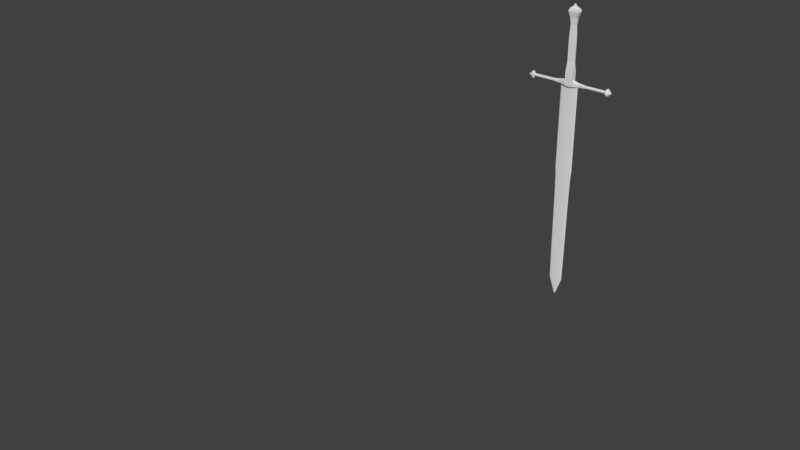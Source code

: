 # Source: FinalForDay3Vid1.blend  (saved by Blender 2.79.0; exported with 4.5.12 LTS)
import bpy
from mathutils import Matrix  # noqa: F401  (used for matrix-valued properties, if any)

bpy.ops.wm.read_factory_settings(use_empty=True)
scene = bpy.context.scene
scene.name = 'Scene'

# ---- collections
col_collection_1 = bpy.data.collections.new('Collection 1'); scene.collection.children.link(col_collection_1)
col_collection_20 = bpy.data.collections.new('Collection 20'); scene.collection.children.link(col_collection_20)
col_collection_20.hide_render = True
col_collection_20.hide_viewport = True

# ---- world
world_world = bpy.data.worlds.new('World'); scene.world = world_world
world_world.color = (0.05088, 0.05088, 0.05088)
world_world.use_sun_shadow = False
world_world.sun_shadow_jitter_overblur = 0.0
world_world.cycles.sampling_method = 'MANUAL'

# ---- meshes
me_cylinder_002 = bpy.data.meshes.new('Cylinder.002')
me_cylinder_002.from_pydata([(0.268, 0.05031, -4.714), (0.0, 0.06099, 8.658), (0.0, 0.06099, -1.0), (0.0, 0.06099, 1.0), (0.309, 0.058, -1.0), (0.309, 0.058, 1.0), (0.5878, 0.04934, -1.0), (0.5878, 0.04934, 1.0), (0.809, 0.03585, -1.0), (0.809, 0.03585, 1.0), (0.9511, 0.01885, -1.0), (0.9511, 0.01885, 1.0), (1.0, 2.752e-07, -1.0), (1.0, 2.752e-07, 1.0), (0.9511, -0.01885, -1.0), (0.9511, -0.01885, 1.0), (0.809, -0.03585, -1.0), (0.809, -0.03585, 1.0), (0.5878, -0.04934, -1.0), (0.5878, -0.04934, 1.0), (0.309, -0.058, -1.0), (0.309, -0.058, 1.0), (-3.258e-07, -0.06099, -1.0), (-3.258e-07, -0.06099, 1.0), (-0.309, -0.058, -1.0), (-0.309, -0.058, 1.0), (-0.5878, -0.04934, -1.0), (-0.5878, -0.04934, 1.0), (-0.809, -0.03585, -1.0), (-0.809, -0.03585, 1.0), (-0.9511, -0.01885, -1.0), (-0.9511, -0.01885, 1.0), (-1.0, 3.367e-07, -1.0), (-1.0, 3.367e-07, 1.0), (-0.9511, 0.01885, -1.0), (-0.9511, 0.01885, 1.0), (-0.809, 0.03585, -1.0), (-0.809, 0.03585, 1.0), (-0.5878, 0.04934, -1.0), (-0.5878, 0.04934, 1.0), (-0.309, 0.058, -1.0), (-0.309, 0.058, 1.0), (0.0, 0.06099, 4.411), (0.2853, 0.05355, -1.836), (0.309, 0.058, 4.411), (0.5878, 0.04934, 4.411), (0.809, 0.03585, 4.411), (0.9511, 0.01885, 4.411), (1.0, 2.752e-07, 4.411), (0.9511, -0.01885, 4.411), (0.809, -0.03585, 4.411), (0.5878, -0.04934, 4.411), (0.309, -0.058, 4.411), (-3.258e-07, -0.06099, 4.411), (-0.309, -0.058, 4.411), (-0.5878, -0.04934, 4.411), (-0.809, -0.03585, 4.411), (-0.9511, -0.01885, 4.411), (-1.0, 3.367e-07, 4.411), (-0.9511, 0.01885, 4.411), (-0.809, 0.03585, 4.411), (-0.5878, 0.04934, 4.411), (-0.309, 0.058, 4.411), (0.0, 2.778e-07, 8.658), (0.309, 0.058, 8.658), (0.5878, 0.04934, 8.658), (0.809, 0.03585, 8.658), (0.9511, 0.01885, 8.658), (1.0, 2.752e-07, 8.658), (0.9511, -0.01885, 8.658), (0.809, -0.03585, 8.658), (0.5878, -0.04934, 8.658), (0.309, -0.058, 8.658), (-3.258e-07, -0.06099, 8.658), (-0.309, -0.058, 8.658), (-0.5878, -0.04934, 8.658), (-0.809, -0.03585, 8.658), (-0.9511, -0.01885, 8.658), (-1.0, 3.367e-07, 8.658), (-0.9511, 0.01885, 8.658), (-0.809, 0.03585, 8.658), (-0.5878, 0.04934, 8.658), (-0.309, 0.058, 8.658), (0.2518, 0.04727, -10.7), (4.253e-09, 0.0563, -1.836), (0.5426, 0.04555, -1.836), (0.7468, 0.03309, -1.836), (0.878, 0.0174, -1.836), (0.9232, 2.767e-07, -1.836), (0.878, -0.0174, -1.836), (0.7468, -0.03309, -1.836), (0.5426, -0.04555, -1.836), (0.2853, -0.05355, -1.836), (-2.965e-07, -0.0563, -1.836), (-0.2853, -0.05355, -1.836), (-0.5426, -0.04555, -1.836), (-0.7468, -0.03309, -1.836), (-0.878, -0.0174, -1.836), (-0.9232, 3.335e-07, -1.836), (-0.878, 0.0174, -1.836), (-0.7468, 0.03309, -1.836), (-0.5426, 0.04555, -1.836), (-0.2853, 0.05355, -1.836), (0.2337, 0.04387, -14.37), (1.069e-08, 0.0529, -4.714), (0.5098, 0.04279, -4.714), (0.7017, 0.03109, -4.714), (0.8249, 0.01635, -4.714), (0.8673, 2.777e-07, -4.714), (0.8249, -0.01635, -4.714), (0.7017, -0.03109, -4.714), (0.5098, -0.04279, -4.714), (0.268, -0.05031, -4.714), (-2.719e-07, -0.0529, -4.714), (-0.268, -0.05031, -4.714), (-0.5098, -0.04279, -4.714), (-0.7017, -0.03109, -4.714), (-0.8249, -0.01635, -4.714), (-0.8673, 3.311e-07, -4.714), (-0.8249, 0.01635, -4.714), (-0.7017, 0.03109, -4.714), (-0.5098, 0.04279, -4.714), (-0.268, 0.05031, -4.714), (1.451e-08, 0.0497, -10.7), (0.479, 0.04021, -10.7), (0.6593, 0.02921, -10.7), (0.775, 0.01536, -10.7), (0.8149, 2.788e-07, -10.7), (0.775, -0.01536, -10.7), (0.6593, -0.02921, -10.7), (0.479, -0.04021, -10.7), (0.2518, -0.04727, -10.7), (-2.51e-07, -0.0497, -10.7), (-0.2518, -0.04727, -10.7), (-0.479, -0.04021, -10.7), (-0.6593, -0.02921, -10.7), (-0.775, -0.01536, -10.7), (-0.8149, 3.29e-07, -10.7), (-0.775, 0.01536, -10.7), (-0.6593, 0.02921, -10.7), (-0.479, 0.04021, -10.7), (-0.2518, 0.04727, -10.7), (1.928e-08, 2.82e-07, -16.31), (1.928e-08, 0.04612, -14.37), (0.4445, 0.03732, -14.37), (0.6118, 0.02711, -14.37), (0.7192, 0.01425, -14.37), (0.7563, 2.8e-07, -14.37), (0.7192, -0.01425, -14.37), (0.6118, -0.02711, -14.37), (0.4445, -0.03731, -14.37), (0.2337, -0.04387, -14.37), (-2.271e-07, -0.04612, -14.37), (-0.2337, -0.04387, -14.37), (-0.4445, -0.03731, -14.37), (-0.6118, -0.02711, -14.37), (-0.7193, -0.01425, -14.37), (-0.7563, 3.266e-07, -14.37), (-0.7192, 0.01425, -14.37), (-0.6118, 0.02711, -14.37), (-0.4445, 0.03732, -14.37), (-0.2337, 0.04387, -14.37), (1.928e-08, 0.006516, -16.18), (0.1023, 0.002028, -16.17), (0.03309, 0.006212, -16.18), (-0.1008, 0.001998, -16.18), (-0.03293, 0.006182, -16.18), (0.06307, 0.005295, -16.17), (-0.08588, 0.003806, -16.18), (0.08696, 0.003853, -16.17), (-0.06251, 0.005247, -16.18), (-0.1036, 0.000914, -16.18), (-0.03271, -0.006139, -16.18), (0.03293, -0.00618, -16.18), (-0.09994, -0.00198, -16.18), (0.08667, -0.00384, -16.18), (-0.06202, -0.005206, -16.18), (0.1073, 2.818e-07, -16.17), (-1.532e-08, -0.006477, -16.18), (-0.105, 2.882e-07, -16.18), (-0.105, 2.882e-07, -16.18), (0.06282, -0.005273, -16.18), (-0.08516, -0.003773, -16.18), (0.102, -0.002022, -16.18), (2.78, 0.1112, 8.845), (3.112, 0.1112, 8.845), (2.78, 0.1058, 8.794), (3.112, 0.1058, 8.794), (2.78, 0.08997, 8.748), (3.112, 0.08997, 8.748), (2.78, 0.06537, 8.711), (3.112, 0.06537, 8.711), (2.78, 0.03436, 8.687), (3.112, 0.03436, 8.687), (2.78, -1.244e-06, 8.679), (3.112, -1.244e-06, 8.679), (2.78, -0.03437, 8.687), (3.112, -0.03437, 8.687), (2.78, -0.06537, 8.711), (3.112, -0.06537, 8.711), (2.78, -0.08997, 8.748), (3.112, -0.08997, 8.748), (2.78, -0.1058, 8.794), (3.112, -0.1058, 8.794), (2.78, -0.1112, 8.845), (3.112, -0.1112, 8.845), (2.78, -0.1058, 8.896), (3.112, -0.1058, 8.896), (2.78, -0.08997, 8.942), (3.112, -0.08997, 8.942), (2.78, -0.06537, 8.979), (3.112, -0.06537, 8.979), (2.78, -0.03437, 9.003), (3.112, -0.03437, 9.003), (2.78, -1.077e-06, 9.011), (3.112, -1.077e-06, 9.011), (2.78, 0.03436, 9.003), (3.112, 0.03436, 9.003), (2.78, 0.06537, 8.979), (3.112, 0.06537, 8.979), (2.78, 0.08997, 8.942), (3.112, 0.08997, 8.942), (2.78, 0.1058, 8.896), (3.112, 0.1058, 8.896), (4.357, 0.1058, 8.794), (4.357, 0.1112, 8.845), (4.357, 0.08997, 8.748), (4.357, 0.06537, 8.711), (4.357, 0.03436, 8.687), (4.357, -1.244e-06, 8.679), (4.357, -0.03437, 8.687), (4.357, -0.06537, 8.711), (4.357, -0.08997, 8.748), (4.357, -0.1058, 8.794), (4.357, -0.1112, 8.845), (4.357, -0.1058, 8.896), (4.357, -0.08997, 8.942), (4.357, -0.06537, 8.979), (4.357, -0.03437, 9.003), (4.357, -1.077e-06, 9.011), (4.357, 0.03436, 9.003), (4.357, 0.06537, 8.979), (4.357, 0.08997, 8.942), (4.357, 0.1058, 8.896), (4.357, 0.3535, 8.73), (4.357, 0.3717, 8.845), (4.357, 0.3007, 8.626), (4.357, 0.2185, 8.544), (4.357, 0.1149, 8.491), (4.357, -1.313e-06, 8.473), (4.357, -0.1149, 8.491), (4.357, -0.2185, 8.544), (4.357, -0.3007, 8.626), (4.357, -0.3535, 8.73), (4.357, -0.3717, 8.845), (4.357, -0.3535, 8.96), (4.357, -0.3007, 9.063), (4.357, -0.2185, 9.146), (4.357, -0.1149, 9.198), (4.357, -9.38e-07, 9.217), (4.357, 0.1149, 9.198), (4.357, 0.2185, 9.146), (4.357, 0.3007, 9.063), (4.357, 0.3535, 8.96), (4.497, 0.4027, 8.714), (4.497, 0.4234, 8.845), (4.497, 0.3425, 8.596), (4.497, 0.2489, 8.502), (4.497, 0.1308, 8.442), (4.497, -1.331e-06, 8.422), (4.497, -0.1308, 8.442), (4.497, -0.2489, 8.502), (4.497, -0.3425, 8.596), (4.497, -0.4027, 8.714), (4.497, -0.4234, 8.845), (4.497, -0.4027, 8.976), (4.497, -0.3425, 9.094), (4.497, -0.2489, 9.187), (4.497, -0.1308, 9.248), (4.497, -9.034e-07, 9.268), (4.497, 0.1308, 9.248), (4.497, 0.2489, 9.187), (4.497, 0.3425, 9.094), (4.497, 0.4027, 8.976), (4.664, 0.3043, 8.746), (4.664, 0.32, 8.845), (4.664, 0.2589, 8.657), (4.664, 0.1881, 8.586), (4.664, 0.09888, 8.541), (4.664, -1.298e-06, 8.525), (4.664, -0.09889, 8.541), (4.664, -0.1881, 8.586), (4.664, -0.2589, 8.657), (4.664, -0.3043, 8.746), (4.664, -0.32, 8.845), (4.664, -0.3043, 8.944), (4.664, -0.2589, 9.033), (4.664, -0.1881, 9.104), (4.664, -0.09888, 9.149), (4.664, -9.752e-07, 9.165), (4.664, 0.09888, 9.149), (4.664, 0.1881, 9.104), (4.664, 0.2589, 9.033), (4.664, 0.3043, 8.944), (4.664, 0.2377, 8.768), (4.664, 0.2499, 8.845), (4.664, 0.2022, 8.698), (4.664, 0.1469, 8.643), (4.664, 0.07723, 8.607), (4.664, -1.276e-06, 8.595), (4.664, -0.07723, 8.607), (4.664, -0.1469, 8.643), (4.664, -0.2022, 8.698), (4.664, -0.2377, 8.768), (4.664, -0.2499, 8.845), (4.664, -0.2377, 8.922), (4.664, -0.2022, 8.992), (4.664, -0.1469, 9.047), (4.664, -0.07723, 9.083), (4.664, -1.024e-06, 9.095), (4.664, 0.07723, 9.083), (4.664, 0.1469, 9.047), (4.664, 0.2022, 8.992), (4.664, 0.2377, 8.922), (4.813, 0.1135, 8.808), (4.813, 0.1194, 8.845), (4.813, 0.09656, 8.775), (4.813, 0.07015, 8.748), (4.813, 0.03688, 8.731), (4.813, -1.235e-06, 8.726), (4.813, -0.03688, 8.731), (4.813, -0.07016, 8.748), (4.813, -0.09656, 8.775), (4.813, -0.1135, 8.808), (4.813, -0.1194, 8.845), (4.813, -0.1135, 8.882), (4.813, -0.09656, 8.915), (4.813, -0.07016, 8.941), (4.813, -0.03688, 8.958), (4.813, -1.114e-06, 8.964), (4.813, 0.03688, 8.958), (4.813, 0.07015, 8.941), (4.813, 0.09656, 8.915), (4.813, 0.1135, 8.882), (4.918, 0.05171, 8.828), (4.918, 0.05437, 8.845), (4.918, 0.04398, 8.813), (4.918, 0.03196, 8.801), (4.918, 0.0168, 8.793), (4.918, -1.213e-06, 8.791), (4.918, -0.0168, 8.793), (4.918, -0.03196, 8.801), (4.918, -0.04399, 8.813), (4.918, -0.05171, 8.828), (4.918, -0.05437, 8.845), (4.918, -0.05171, 8.862), (4.918, -0.04399, 8.877), (4.918, -0.03196, 8.889), (4.918, -0.0168, 8.897), (4.918, -1.159e-06, 8.899), (4.918, 0.0168, 8.897), (4.918, 0.03196, 8.889), (4.918, 0.04398, 8.877), (4.918, 0.05171, 8.862), (1.886, 0.1112, 8.845), (1.886, 0.1058, 8.794), (1.886, 0.08997, 8.748), (1.886, 0.06537, 8.711), (1.886, 0.03436, 8.687), (1.886, -1.226e-06, 8.679), (1.886, -0.03437, 8.687), (1.886, -0.06537, 8.711), (1.886, -0.08997, 8.748), (1.886, -0.1058, 8.794), (1.886, -0.1112, 8.845), (1.886, -0.1058, 8.896), (1.886, -0.08997, 8.942), (1.886, -0.06537, 8.979), (1.886, -0.03437, 9.003), (1.886, -1.114e-06, 9.011), (1.886, 0.03436, 9.003), (1.886, 0.06537, 8.979), (1.886, 0.08997, 8.942), (1.886, 0.1058, 8.896), (1.886, 0.1112, 8.845), (1.886, 0.1058, 8.788), (1.886, 0.08997, 8.736), (1.886, 0.06537, 8.695), (1.886, 0.03436, 8.669), (1.886, -1.226e-06, 8.66), (1.886, -0.03437, 8.669), (1.886, -0.06537, 8.695), (1.886, -0.08997, 8.736), (1.886, -0.1058, 8.788), (1.886, -0.1112, 8.845), (1.886, -0.1058, 8.902), (1.886, -0.08997, 8.954), (1.886, -0.06537, 8.994), (1.886, -0.03437, 9.021), (1.886, -1.114e-06, 9.03), (1.886, 0.03436, 9.021), (1.886, 0.06537, 8.994), (1.886, 0.08997, 8.954), (1.886, 0.1058, 8.902), (1.114, 0.1112, 8.845), (1.114, 0.1058, 8.762), (1.114, 0.08997, 8.687), (1.114, 0.06537, 8.628), (1.114, 0.03436, 8.59), (1.114, -1.226e-06, 8.577), (1.114, -0.03437, 8.59), (1.114, -0.06537, 8.628), (1.114, -0.08997, 8.687), (1.114, -0.1058, 8.762), (1.114, -0.1112, 8.845), (1.114, -0.1058, 8.928), (1.114, -0.08997, 9.002), (1.114, -0.06537, 9.062), (1.114, -0.03437, 9.1), (1.114, -1.114e-06, 9.113), (1.114, 0.03436, 9.1), (1.114, 0.06537, 9.062), (1.114, 0.08997, 9.002), (1.114, 0.1058, 8.928), (0.5437, 0.2528, 8.845), (0.5437, 0.2473, 8.719), (0.5437, 0.2315, 8.606), (0.5437, 0.06537, 8.516), (0.5437, 0.03436, 8.459), (0.5437, -1.226e-06, 8.439), (0.5437, -0.03437, 8.459), (0.5437, -0.06537, 8.516), (0.5437, -0.2478, 8.606), (0.5437, -0.2636, 8.719), (0.5437, -0.2691, 8.845), (0.5437, -0.2636, 8.97), (0.5437, -0.2478, 9.084), (0.4796, -0.2576, 9.174), (0.4796, -0.1366, 9.231), (0.4796, -0.00244, 9.251), (0.4796, 0.1317, 9.231), (0.4796, 0.2527, 9.174), (0.5437, 0.2315, 9.084), (0.5437, 0.2473, 8.97), (-0.008829, 0.2528, 8.845), (-0.008829, 0.2473, 8.669), (-0.008829, 0.2315, 8.511), (-0.008829, 0.06537, 8.385), (-0.008829, 0.03436, 8.304), (-0.008829, -1.226e-06, 8.276), (-0.008829, -0.03437, 8.304), (-0.008829, -0.06537, 8.385), (-0.008829, -0.2478, 8.511), (-0.008829, -0.2636, 8.669), (-0.008829, -0.2691, 8.845), (-0.008829, -0.2636, 9.021), (-0.008829, -0.2478, 9.179), (-0.008833, -0.2576, 9.305), (0.4317, 9.702e-07, 10.15), (0.4317, -0.02668, 10.15), (0.3806, -0.2005, 10.15), (-0.008833, 0.2527, 9.305), (-0.008829, 0.2315, 9.179), (-0.008829, 0.2473, 9.021), (-0.5088, 0.2528, 8.845), (-0.5088, 0.2473, 8.712), (-0.5088, 0.2315, 8.592), (-0.5088, 0.06537, 8.497), (-0.5088, 0.03436, 8.436), (-0.5088, -1.226e-06, 8.415), (-0.5088, -0.03437, 8.436), (-0.5088, -0.06537, 8.497), (-0.5088, -0.2478, 8.592), (-0.5088, -0.2636, 8.712), (-0.5088, -0.2691, 8.845), (-0.5088, -0.2636, 8.978), (-0.5088, -0.2478, 9.097), (-0.4508, -0.2576, 9.192), (-0.4508, -0.1366, 9.253), (-0.4508, -0.00244, 9.274), (-0.4508, 0.1317, 9.253), (-0.4508, 0.2527, 9.192), (-0.5088, 0.2315, 9.097), (-0.5088, 0.2473, 8.978), (-1.254, 0.1112, 8.845), (-1.254, 0.1058, 8.765), (-1.254, 0.08997, 8.693), (-1.254, 0.06537, 8.635), (-1.254, 0.03436, 8.599), (-1.254, -1.226e-06, 8.586), (-1.254, -0.03437, 8.599), (-1.254, -0.06537, 8.635), (-1.254, -0.08997, 8.693), (-1.254, -0.1058, 8.765), (-1.254, -0.1112, 8.845), (-1.254, -0.1058, 8.925), (-1.254, -0.08997, 8.997), (-1.254, -0.06537, 9.054), (-1.254, -0.03437, 9.091), (-1.254, -1.114e-06, 9.104), (-1.254, 0.03436, 9.091), (-1.254, 0.06537, 9.054), (-1.254, 0.08997, 8.997), (-1.254, 0.1058, 8.925), (-1.868, 0.1112, 8.845), (-1.868, 0.1058, 8.794), (-1.868, 0.08997, 8.747), (-1.868, 0.06537, 8.71), (-1.868, 0.03436, 8.687), (-1.868, -1.226e-06, 8.679), (-1.868, -0.03437, 8.687), (-1.868, -0.06537, 8.71), (-1.868, -0.08997, 8.747), (-1.868, -0.1058, 8.794), (-1.868, -0.1112, 8.845), (-1.868, -0.1058, 8.896), (-1.868, -0.08997, 8.943), (-1.868, -0.06537, 8.979), (-1.868, -0.03437, 9.003), (-1.868, -1.114e-06, 9.011), (-1.868, 0.03436, 9.003), (-1.868, 0.06537, 8.979), (-1.868, 0.08997, 8.943), (-1.868, 0.1058, 8.896), (-1.982, 0.1112, 8.845), (-1.982, 0.1058, 8.794), (-1.982, 0.08997, 8.747), (-1.982, 0.06537, 8.71), (-1.982, 0.03436, 8.687), (-1.982, -1.226e-06, 8.679), (-1.982, -0.03437, 8.687), (-1.982, -0.06537, 8.71), (-1.982, -0.08997, 8.747), (-1.982, -0.1058, 8.794), (-1.982, -0.1112, 8.845), (-1.982, -0.1058, 8.896), (-1.982, -0.08997, 8.943), (-1.982, -0.06537, 8.979), (-1.982, -0.03437, 9.003), (-1.982, -1.114e-06, 9.011), (-1.982, 0.03436, 9.003), (-1.982, 0.06537, 8.979), (-1.982, 0.08997, 8.943), (-1.982, 0.1058, 8.896), (-4.368, 0.1112, 8.845), (-4.368, 0.1058, 8.794), (-4.368, 0.08997, 8.747), (-4.368, 0.06537, 8.71), (-4.368, 0.03436, 8.687), (-4.368, -1.226e-06, 8.679), (-4.368, -0.03437, 8.687), (-4.368, -0.06537, 8.71), (-4.368, -0.08997, 8.747), (-4.368, -0.1058, 8.794), (-4.368, -0.1112, 8.845), (-4.368, -0.1058, 8.896), (-4.368, -0.08997, 8.943), (-4.368, -0.06537, 8.979), (-4.368, -0.03437, 9.003), (-4.368, -1.114e-06, 9.011), (-4.368, 0.03436, 9.003), (-4.368, 0.06537, 8.979), (-4.368, 0.08997, 8.943), (-4.368, 0.1058, 8.896), (-4.368, 0.26, 8.845), (-4.368, 0.2473, 8.725), (-4.368, 0.2103, 8.616), (-4.368, 0.1528, 8.53), (-4.368, 0.08034, 8.475), (-4.368, -1.275e-06, 8.456), (-4.368, -0.08034, 8.475), (-4.368, -0.1528, 8.53), (-4.368, -0.2103, 8.616), (-4.368, -0.2473, 8.725), (-4.368, -0.26, 8.845), (-4.368, -0.2473, 8.965), (-4.368, -0.2103, 9.073), (-4.368, -0.1528, 9.159), (-4.368, -0.08034, 9.215), (-4.368, -1.012e-06, 9.234), (-4.368, 0.08034, 9.215), (-4.368, 0.1528, 9.159), (-4.368, 0.2103, 9.073), (-4.368, 0.2473, 8.965), (-4.491, 0.2844, 8.845), (-4.491, 0.2705, 8.714), (-4.491, 0.2301, 8.595), (-4.491, 0.1672, 8.501), (-4.491, 0.0879, 8.44), (-4.491, -1.283e-06, 8.42), (-4.491, -0.0879, 8.44), (-4.491, -0.1672, 8.501), (-4.491, -0.2301, 8.595), (-4.491, -0.2705, 8.714), (-4.491, -0.2845, 8.845), (-4.491, -0.2705, 8.976), (-4.491, -0.2301, 9.095), (-4.491, -0.1672, 9.189), (-4.491, -0.0879, 9.249), (-4.491, -9.957e-07, 9.27), (-4.491, 0.0879, 9.249), (-4.491, 0.1672, 9.189), (-4.491, 0.2301, 9.095), (-4.491, 0.2705, 8.976), (-4.666, 0.1877, 8.845), (-4.666, 0.1785, 8.758), (-4.666, 0.1519, 8.68), (-4.666, 0.1103, 8.618), (-4.666, 0.058, 8.578), (-4.666, -1.252e-06, 8.564), (-4.666, -0.05801, 8.578), (-4.666, -0.1103, 8.618), (-4.666, -0.1519, 8.68), (-4.666, -0.1785, 8.758), (-4.666, -0.1877, 8.845), (-4.666, -0.1785, 8.932), (-4.666, -0.1519, 9.01), (-4.666, -0.1103, 9.072), (-4.666, -0.05801, 9.112), (-4.666, -1.063e-06, 9.126), (-4.666, 0.05801, 9.112), (-4.666, 0.1103, 9.072), (-4.666, 0.1519, 9.01), (-4.666, 0.1785, 8.932), (-4.666, 0.1654, 8.845), (-4.666, 0.1573, 8.769), (-4.666, 0.1338, 8.7), (-4.666, 0.0972, 8.645), (-4.666, 0.0511, 8.61), (-4.666, -1.245e-06, 8.598), (-4.666, -0.0511, 8.61), (-4.666, -0.0972, 8.645), (-4.666, -0.1338, 8.7), (-4.666, -0.1573, 8.769), (-4.666, -0.1654, 8.845), (-4.666, -0.1573, 8.921), (-4.666, -0.1338, 8.99), (-4.666, -0.0972, 9.045), (-4.666, -0.0511, 9.08), (-4.666, -1.078e-06, 9.092), (-4.666, 0.0511, 9.08), (-4.666, 0.0972, 9.045), (-4.666, 0.1338, 8.99), (-4.666, 0.1573, 8.921), (-4.798, 0.1654, 8.845), (-4.798, 0.1573, 8.807), (-4.798, 0.1338, 8.773), (-4.798, 0.0972, 8.746), (-4.798, 0.0511, 8.729), (-4.798, -1.245e-06, 8.723), (-4.798, -0.0511, 8.729), (-4.798, -0.0972, 8.746), (-4.798, -0.1338, 8.773), (-4.798, -0.1573, 8.807), (-4.798, -0.1654, 8.845), (-4.798, -0.1573, 8.883), (-4.798, -0.1338, 8.917), (-4.798, -0.0972, 8.944), (-4.798, -0.0511, 8.961), (-4.798, -1.078e-06, 8.967), (-4.798, 0.0511, 8.961), (-4.798, 0.0972, 8.944), (-4.798, 0.1338, 8.917), (-4.798, 0.1573, 8.883), (-4.903, 0.09498, 8.845), (-4.903, 0.09033, 8.823), (-4.903, 0.07684, 8.804), (-4.903, 0.05583, 8.788), (-4.903, 0.02935, 8.778), (-4.903, -1.221e-06, 8.775), (-4.903, -0.02935, 8.778), (-4.903, -0.05583, 8.788), (-4.903, -0.07684, 8.804), (-4.903, -0.09033, 8.823), (-4.903, -0.09498, 8.845), (-4.903, -0.09033, 8.867), (-4.903, -0.07684, 8.886), (-4.903, -0.05583, 8.902), (-4.903, -0.02935, 8.912), (-4.903, -1.125e-06, 8.915), (-4.903, 0.02935, 8.912), (-4.903, 0.05583, 8.902), (-4.903, 0.07684, 8.886), (-4.903, 0.09033, 8.867), (0.4863, -0.2576, 10.15), (0.4863, -0.1366, 10.15), (0.4863, -0.002432, 10.15), (0.4863, 0.1317, 10.15), (0.4863, 0.2527, 10.15), (-0.00212, -0.2576, 10.15), (-0.00212, 0.2527, 10.15), (-0.4441, -0.2576, 10.15), (-0.4441, -0.1366, 10.15), (-0.4441, -0.002432, 10.15), (-0.4441, 0.1317, 10.15), (-0.4441, 0.2527, 10.15), (0.4317, 0.02668, 10.15), (0.3806, 0.1956, 10.15), (0.001347, -0.2005, 10.15), (0.4314, 9.702e-07, 12.58), (0.4314, -0.02668, 12.58), (0.3803, -0.2005, 12.58), (0.001347, 0.1956, 10.15), (-0.3418, -0.2005, 10.15), (-0.3854, -0.02668, 10.15), (-0.3854, 9.702e-07, 10.15), (-0.3854, 0.02668, 10.15), (-0.3418, 0.1956, 10.15), (0.3805, -0.2005, 11.2), (0.4316, -0.02668, 11.2), (0.4316, 9.702e-07, 11.2), (0.4316, 0.02668, 11.2), (0.3805, 0.1956, 11.2), (0.00125, -0.2005, 11.2), (0.4313, 9.702e-07, 13.82), (0.4313, -0.02668, 13.82), (0.3802, -0.2005, 13.82), (0.00125, 0.1956, 11.2), (-0.3419, -0.2005, 11.2), (-0.3855, -0.02668, 11.2), (-0.3855, 9.702e-07, 11.2), (-0.3855, 0.02668, 11.2), (-0.3419, 0.1956, 11.2), (0.4314, 0.02668, 12.58), (0.3803, 0.1956, 12.58), (0.001122, -0.2005, 12.58), (0.3576, 9.69e-07, 15.05), (0.3576, -0.02195, 15.05), (0.315, -0.1654, 15.05), (0.001122, 0.1956, 12.58), (-0.342, -0.2005, 12.58), (-0.3857, -0.02668, 12.58), (-0.3796, 9.702e-07, 12.58), (-0.3796, 0.02668, 12.58), (-0.3359, 0.1956, 12.58), (0.4313, 0.02668, 13.82), (0.3802, 0.1956, 13.82), (0.001007, -0.2005, 13.81), (0.3409, 9.687e-07, 15.05), (0.3409, -0.02088, 15.05), (0.3409, -0.03972, 15.05), (0.001007, 0.1956, 13.81), (-0.3421, -0.2005, 13.82), (-0.3858, -0.02668, 13.82), (-0.336, -0.002432, 13.82), (-0.336, 0.1017, 13.82), (-0.336, 0.1956, 13.82), (0.3576, 0.02195, 15.05), (0.315, 0.1606, 15.05), (0.003026, -0.1654, 15.05), (0.3934, 1.014e-06, 15.83), (0.3934, -0.1109, 15.83), (0.3934, -0.211, 15.84), (0.003026, 0.1606, 15.05), (-0.2793, -0.1654, 15.05), (-0.3148, -0.02195, 15.05), (-0.2732, -0.002432, 15.05), (-0.2732, 0.08325, 15.05), (-0.2732, 0.1606, 15.05), (0.3409, 0.02088, 15.05), (0.3409, 0.03972, 15.05), (0.005133, -0.03972, 15.05), (0.4959, 1.026e-06, 16.12), (0.4959, -0.1411, 16.12), (0.4959, -0.2683, 16.13), (0.005133, 0.03972, 15.05), (-0.2986, -0.03972, 15.05), (-0.2986, -0.02088, 15.05), (-0.2986, 9.687e-07, 15.05), (-0.2986, 0.02088, 15.05), (-0.2986, 0.03972, 15.05), (0.3934, 0.1109, 15.83), (0.3934, 0.211, 15.84), (0.003327, -0.211, 15.83), (0.6137, 1.04e-06, 16.52), (0.6137, -0.1757, 16.52), (0.6137, -0.3341, 16.52), (0.003327, 0.211, 15.83), (-0.3496, -0.211, 15.83), (-0.3496, -0.1109, 15.83), (-0.3496, 1.014e-06, 15.83), (-0.3496, 0.1109, 15.83), (-0.3496, 0.211, 15.83), (0.4959, 0.1411, 16.12), (0.4959, 0.2683, 16.13), (-6.771e-05, -0.2683, 16.12), (0.502, 1.026e-06, 16.8), (0.502, -0.1429, 16.8), (0.502, -0.2718, 16.8), (-6.771e-05, 0.2683, 16.12), (-0.4488, -0.2683, 16.12), (-0.4488, -0.1411, 16.12), (-0.4488, 1.026e-06, 16.12), (-0.4488, 0.1411, 16.12), (-0.4488, 0.2683, 16.12), (0.6137, 0.1757, 16.52), (0.6137, 0.3341, 16.52), (-0.003971, -0.3341, 16.52), (0.1763, 9.862e-07, 17.04), (0.1763, -0.04721, 17.04), (0.1763, -0.08981, 17.04), (-0.003971, 0.3341, 16.52), (-0.5628, -0.3341, 16.52), (-0.5628, -0.1757, 16.52), (-0.5628, 1.04e-06, 16.52), (-0.5628, 0.1757, 16.52), (-0.5628, 0.3341, 16.52), (0.502, 0.1429, 16.8), (0.502, 0.2718, 16.8), (-0.0003402, -0.2718, 16.8), (0.09007, 9.611e-07, 17.27), (0.09007, -0.004786, 17.27), (0.09007, -0.04163, 17.27), (-0.0003402, 0.2718, 16.8), (-0.4548, -0.2718, 16.8), (-0.4548, -0.1429, 16.8), (-0.4548, 1.026e-06, 16.8), (-0.4548, 0.1429, 16.8), (-0.4548, 0.2718, 16.8), (0.1763, 0.04721, 17.04), (0.1763, 0.08981, 17.04), (0.01031, -0.08981, 17.04), (0.01031, 0.08981, 17.04), (-0.1399, -0.08981, 17.04), (-0.1399, -0.04721, 17.04), (-0.1399, 9.862e-07, 17.04), (-0.1399, 0.04721, 17.04), (-0.1399, 0.08981, 17.04), (0.09007, 0.004788, 17.27), (0.09007, 0.04164, 17.27), (0.01311, -0.04163, 17.27), (0.01311, -0.004786, 17.27), (0.01311, 9.611e-07, 17.27), (0.01311, 0.004788, 17.27), (0.01311, 0.04164, 17.27), (-0.05652, -0.04163, 17.27), (-0.05652, -0.004786, 17.27), (-0.05652, 9.611e-07, 17.27), (-0.05652, 0.004788, 17.27), (-0.05652, 0.04164, 17.27), (0.0, 0.06099, 8.492), (-0.309, 0.058, 8.492), (0.9511, 0.01885, 8.492), (-1.0, 3.367e-07, 8.492), (-0.309, -0.058, 8.492), (0.809, -0.03585, 8.492), (-0.5878, 0.04934, 8.492), (0.809, 0.03585, 8.492), (-0.9511, -0.01885, 8.492), (-3.258e-07, -0.06099, 8.492), (0.9511, -0.01885, 8.492), (1.0, 2.752e-07, 8.492), (-0.809, 0.03585, 8.492), (-0.9511, 0.01885, 8.492), (0.5878, 0.04934, 8.492), (0.309, 0.058, 8.492), (-0.809, -0.03585, 8.492), (-0.5878, -0.04934, 8.492), (0.309, -0.058, 8.492), (0.5878, -0.04934, 8.492), (0.0, 0.06099, 6.452), (-0.309, 0.058, 6.452), (0.9511, 0.01885, 6.452), (-1.0, 3.367e-07, 6.452), (-0.309, -0.058, 6.452), (0.809, -0.03585, 6.452), (-0.5878, 0.04934, 6.452), (0.809, 0.03585, 6.452), (-0.9511, -0.01885, 6.452), (-3.258e-07, -0.06099, 6.452), (0.9511, -0.01885, 6.452), (-0.809, 0.03585, 6.452), (0.5878, 0.04934, 6.452), (-0.809, -0.03585, 6.452), (0.309, -0.058, 6.452), (1.0, 2.752e-07, 6.452), (-0.9511, 0.01885, 6.452), (0.309, 0.058, 6.452), (-0.5878, -0.04934, 6.452), (0.5878, -0.04934, 6.452)], [], [(38, 40, 102, 101), (17, 15, 49, 50), (2, 3, 5, 4), (32, 34, 99, 98), (11, 9, 46, 47), (4, 5, 7, 6), (26, 28, 96, 95), (5, 3, 42, 44), (6, 7, 9, 8), (20, 22, 93, 92), (37, 35, 59, 60), (8, 9, 11, 10), (14, 16, 90, 89), (31, 29, 56, 57), (10, 11, 13, 12), (8, 10, 87, 86), (25, 23, 53, 54), (12, 13, 15, 14), (34, 36, 100, 99), (19, 17, 50, 51), (14, 15, 17, 16), (28, 30, 97, 96), (13, 11, 47, 48), (16, 17, 19, 18), (22, 24, 94, 93), (7, 5, 44, 45), (18, 19, 21, 20), (16, 18, 91, 90), (3, 41, 62, 42), (20, 21, 23, 22), (2, 4, 43, 84), (39, 37, 60, 61), (22, 23, 25, 24), (10, 12, 88, 87), (33, 31, 57, 58), (24, 25, 27, 26), (40, 2, 84, 102), (27, 25, 54, 55), (26, 27, 29, 28), (4, 6, 85, 43), (21, 19, 51, 52), (28, 29, 31, 30), (36, 38, 101, 100), (15, 13, 48, 49), (30, 31, 33, 32), (30, 32, 98, 97), (9, 7, 45, 46), (32, 33, 35, 34), (24, 26, 95, 94), (41, 39, 61, 62), (34, 35, 37, 36), (18, 20, 92, 91), (35, 33, 58, 59), (36, 37, 39, 38), (12, 14, 89, 88), (29, 27, 55, 56), (38, 39, 41, 40), (6, 8, 86, 85), (23, 21, 52, 53), (40, 41, 3, 2), (851, 842, 67, 68), (853, 843, 78, 79), (855, 840, 1, 64), (840, 841, 82, 1), (857, 844, 74, 75), (859, 845, 70, 71), (841, 846, 81, 82), (842, 847, 66, 67), (843, 848, 77, 78), (844, 849, 73, 74), (845, 850, 69, 70), (846, 852, 80, 81), (847, 854, 65, 66), (848, 856, 76, 77), (849, 858, 72, 73), (850, 851, 68, 69), (852, 853, 79, 80), (854, 855, 64, 65), (856, 857, 75, 76), (858, 859, 71, 72), (63, 64, 1), (63, 65, 64), (63, 66, 65), (63, 67, 66), (63, 68, 67), (63, 69, 68), (63, 70, 69), (63, 71, 70), (63, 72, 71), (63, 73, 72), (63, 74, 73), (63, 75, 74), (63, 76, 75), (63, 77, 76), (63, 78, 77), (63, 79, 78), (63, 80, 79), (63, 81, 80), (63, 82, 81), (63, 1, 82), (43, 85, 105, 0), (95, 96, 116, 115), (91, 92, 112, 111), (87, 88, 108, 107), (98, 99, 119, 118), (84, 43, 0, 104), (102, 84, 104, 122), (94, 95, 115, 114), (90, 91, 111, 110), (101, 102, 122, 121), (86, 87, 107, 106), (97, 98, 118, 117), (93, 94, 114, 113), (89, 90, 110, 109), (100, 101, 121, 120), (85, 86, 106, 105), (96, 97, 117, 116), (92, 93, 113, 112), (88, 89, 109, 108), (99, 100, 120, 119), (121, 122, 141, 140), (106, 107, 126, 125), (117, 118, 137, 136), (113, 114, 133, 132), (109, 110, 129, 128), (120, 121, 140, 139), (105, 106, 125, 124), (116, 117, 136, 135), (112, 113, 132, 131), (108, 109, 128, 127), (119, 120, 139, 138), (0, 105, 124, 83), (115, 116, 135, 134), (111, 112, 131, 130), (107, 108, 127, 126), (118, 119, 138, 137), (104, 0, 83, 123), (122, 104, 123, 141), (114, 115, 134, 133), (110, 111, 130, 129), (131, 132, 152, 151), (127, 128, 148, 147), (138, 139, 159, 158), (83, 124, 144, 103), (134, 135, 155, 154), (130, 131, 151, 150), (126, 127, 147, 146), (137, 138, 158, 157), (123, 83, 103, 143), (141, 123, 143, 161), (133, 134, 154, 153), (129, 130, 150, 149), (140, 141, 161, 160), (125, 126, 146, 145), (136, 137, 157, 156), (132, 133, 153, 152), (128, 129, 149, 148), (139, 140, 160, 159), (124, 125, 145, 144), (135, 136, 156, 155), (142, 162, 164), (142, 164, 167), (142, 167, 169), (142, 169, 163), (142, 163, 177), (142, 177, 183), (142, 183, 175), (142, 175, 181), (142, 181, 173), (142, 173, 178), (142, 178, 172), (142, 172, 176), (142, 176, 182), (142, 182, 174), (142, 174, 180), (142, 180, 179, 171, 165), (142, 165, 168), (142, 168, 170), (142, 170, 166), (142, 166, 162), (165, 171, 157, 158), (167, 164, 103, 144), (162, 166, 161, 143), (168, 165, 158, 159), (169, 167, 144, 145), (163, 169, 145, 146), (164, 162, 143, 103), (170, 168, 159, 160), (166, 170, 160, 161), (177, 163, 146, 147), (175, 183, 148, 149), (173, 181, 150, 151), (172, 178, 152, 153), (182, 176, 154, 155), (180, 174, 156, 157, 179), (183, 177, 147, 148), (181, 175, 149, 150), (178, 173, 151, 152), (176, 172, 153, 154), (174, 182, 155, 156), (171, 179, 157), (184, 185, 187, 186), (186, 187, 189, 188), (188, 189, 191, 190), (190, 191, 193, 192), (192, 193, 195, 194), (194, 195, 197, 196), (196, 197, 199, 198), (198, 199, 201, 200), (200, 201, 203, 202), (202, 203, 205, 204), (204, 205, 207, 206), (206, 207, 209, 208), (208, 209, 211, 210), (210, 211, 213, 212), (212, 213, 215, 214), (214, 215, 217, 216), (216, 217, 219, 218), (218, 219, 221, 220), (195, 193, 228, 229), (220, 221, 223, 222), (222, 223, 185, 184), (188, 190, 367, 366), (231, 230, 250, 251), (205, 203, 233, 234), (215, 213, 238, 239), (185, 223, 243, 225), (191, 189, 226, 227), (201, 199, 231, 232), (187, 185, 225, 224), (211, 209, 236, 237), (221, 219, 241, 242), (197, 195, 229, 230), (207, 205, 234, 235), (217, 215, 239, 240), (193, 191, 227, 228), (203, 201, 232, 233), (213, 211, 237, 238), (223, 221, 242, 243), (189, 187, 224, 226), (199, 197, 230, 231), (209, 207, 235, 236), (219, 217, 240, 241), (248, 247, 267, 268), (239, 238, 258, 259), (232, 231, 251, 252), (224, 225, 245, 244), (240, 239, 259, 260), (233, 232, 252, 253), (226, 224, 244, 246), (241, 240, 260, 261), (234, 233, 253, 254), (227, 226, 246, 247), (242, 241, 261, 262), (235, 234, 254, 255), (228, 227, 247, 248), (243, 242, 262, 263), (236, 235, 255, 256), (229, 228, 248, 249), (225, 243, 263, 245), (237, 236, 256, 257), (230, 229, 249, 250), (238, 237, 257, 258), (264, 265, 285, 284), (263, 262, 282, 283), (256, 255, 275, 276), (249, 248, 268, 269), (245, 263, 283, 265), (257, 256, 276, 277), (250, 249, 269, 270), (258, 257, 277, 278), (251, 250, 270, 271), (259, 258, 278, 279), (252, 251, 271, 272), (244, 245, 265, 264), (260, 259, 279, 280), (253, 252, 272, 273), (246, 244, 264, 266), (261, 260, 280, 281), (254, 253, 273, 274), (247, 246, 266, 267), (262, 261, 281, 282), (255, 254, 274, 275), (285, 303, 323, 305), (280, 279, 299, 300), (273, 272, 292, 293), (266, 264, 284, 286), (281, 280, 300, 301), (274, 273, 293, 294), (267, 266, 286, 287), (282, 281, 301, 302), (275, 274, 294, 295), (268, 267, 287, 288), (283, 282, 302, 303), (276, 275, 295, 296), (269, 268, 288, 289), (265, 283, 303, 285), (277, 276, 296, 297), (270, 269, 289, 290), (278, 277, 297, 298), (271, 270, 290, 291), (279, 278, 298, 299), (272, 271, 291, 292), (321, 320, 340, 341), (297, 296, 316, 317), (290, 289, 309, 310), (298, 297, 317, 318), (291, 290, 310, 311), (299, 298, 318, 319), (292, 291, 311, 312), (284, 285, 305, 304), (300, 299, 319, 320), (293, 292, 312, 313), (286, 284, 304, 306), (301, 300, 320, 321), (294, 293, 313, 314), (287, 286, 306, 307), (302, 301, 321, 322), (295, 294, 314, 315), (288, 287, 307, 308), (303, 302, 322, 323), (296, 295, 315, 316), (289, 288, 308, 309), (338, 337, 357, 358), (314, 313, 333, 334), (307, 306, 326, 327), (322, 321, 341, 342), (315, 314, 334, 335), (308, 307, 327, 328), (323, 322, 342, 343), (316, 315, 335, 336), (309, 308, 328, 329), (305, 323, 343, 325), (317, 316, 336, 337), (310, 309, 329, 330), (318, 317, 337, 338), (311, 310, 330, 331), (319, 318, 338, 339), (312, 311, 331, 332), (304, 305, 325, 324), (320, 319, 339, 340), (313, 312, 332, 333), (306, 304, 324, 326), (344, 345, 363, 362, 361, 360, 359, 358, 357, 356, 355, 354, 353, 352, 351, 350, 349, 348, 347, 346), (331, 330, 350, 351), (339, 338, 358, 359), (332, 331, 351, 352), (324, 325, 345, 344), (340, 339, 359, 360), (333, 332, 352, 353), (326, 324, 344, 346), (341, 340, 360, 361), (334, 333, 353, 354), (327, 326, 346, 347), (342, 341, 361, 362), (335, 334, 354, 355), (328, 327, 347, 348), (343, 342, 362, 363), (336, 335, 355, 356), (329, 328, 348, 349), (325, 343, 363, 345), (337, 336, 356, 357), (330, 329, 349, 350), (371, 372, 392, 391), (198, 200, 372, 371), (184, 186, 365, 364), (208, 210, 377, 376), (218, 220, 382, 381), (194, 196, 370, 369), (204, 206, 375, 374), (214, 216, 380, 379), (190, 192, 368, 367), (200, 202, 373, 372), (210, 212, 378, 377), (220, 222, 383, 382), (186, 188, 366, 365), (196, 198, 371, 370), (206, 208, 376, 375), (216, 218, 381, 380), (192, 194, 369, 368), (202, 204, 374, 373), (212, 214, 379, 378), (222, 184, 364, 383), (388, 389, 409, 408), (364, 365, 385, 384), (379, 380, 400, 399), (372, 373, 393, 392), (365, 366, 386, 385), (380, 381, 401, 400), (373, 374, 394, 393), (366, 367, 387, 386), (381, 382, 402, 401), (374, 375, 395, 394), (367, 368, 388, 387), (382, 383, 403, 402), (375, 376, 396, 395), (368, 369, 389, 388), (383, 364, 384, 403), (376, 377, 397, 396), (369, 370, 390, 389), (377, 378, 398, 397), (370, 371, 391, 390), (378, 379, 399, 398), (405, 406, 426, 425), (403, 384, 404, 423), (396, 397, 417, 416), (389, 390, 410, 409), (397, 398, 418, 417), (390, 391, 411, 410), (398, 399, 419, 418), (391, 392, 412, 411), (384, 385, 405, 404), (399, 400, 420, 419), (392, 393, 413, 412), (385, 386, 406, 405), (400, 401, 421, 420), (393, 394, 414, 413), (386, 387, 407, 406), (401, 402, 422, 421), (394, 395, 415, 414), (387, 388, 408, 407), (402, 403, 423, 422), (395, 396, 416, 415), (457, 437, 684, 689), (420, 421, 441, 440), (413, 414, 434, 433), (406, 407, 427, 426), (421, 422, 442, 441), (414, 415, 435, 434), (407, 408, 428, 427), (422, 423, 443, 442), (415, 416, 436, 435), (408, 409, 429, 428), (423, 404, 424, 443), (416, 417, 437, 436), (409, 410, 430, 429), (417, 418, 438, 437), (410, 411, 431, 430), (418, 419, 439, 438), (411, 412, 432, 431), (404, 405, 425, 424), (419, 420, 440, 439), (412, 413, 433, 432), (454, 455, 475, 474), (430, 431, 451, 450), (441, 461, 690, 688), (431, 432, 452, 451), (424, 425, 445, 444), (437, 438, 685, 684), (432, 433, 453, 452), (425, 426, 446, 445), (440, 441, 688, 687), (433, 434, 454, 453), (426, 427, 447, 446), (441, 442, 462, 461), (434, 435, 455, 454), (427, 428, 448, 447), (442, 443, 463, 462), (435, 436, 456, 455), (428, 429, 449, 448), (443, 424, 444, 463), (436, 437, 457, 456), (429, 430, 450, 449), (471, 472, 492, 491), (447, 448, 468, 467), (462, 463, 483, 482), (455, 456, 476, 475), (448, 449, 469, 468), (463, 444, 464, 483), (456, 457, 477, 476), (449, 450, 470, 469), (479, 478, 692, 693), (450, 451, 471, 470), (439, 440, 687, 686), (451, 452, 472, 471), (444, 445, 465, 464), (478, 477, 691, 692), (452, 453, 473, 472), (445, 446, 466, 465), (481, 480, 694, 695), (453, 454, 474, 473), (446, 447, 467, 466), (461, 462, 482, 481), (488, 489, 509, 508), (464, 465, 485, 484), (479, 480, 500, 499), (472, 473, 493, 492), (465, 466, 486, 485), (480, 481, 501, 500), (473, 474, 494, 493), (466, 467, 487, 486), (481, 482, 502, 501), (474, 475, 495, 494), (467, 468, 488, 487), (482, 483, 503, 502), (475, 476, 496, 495), (468, 469, 489, 488), (483, 464, 484, 503), (476, 477, 497, 496), (469, 470, 490, 489), (477, 478, 498, 497), (470, 471, 491, 490), (478, 479, 499, 498), (505, 506, 526, 525), (503, 484, 504, 523), (496, 497, 517, 516), (489, 490, 510, 509), (497, 498, 518, 517), (490, 491, 511, 510), (498, 499, 519, 518), (491, 492, 512, 511), (484, 485, 505, 504), (499, 500, 520, 519), (492, 493, 513, 512), (485, 486, 506, 505), (500, 501, 521, 520), (493, 494, 514, 513), (486, 487, 507, 506), (501, 502, 522, 521), (494, 495, 515, 514), (487, 488, 508, 507), (502, 503, 523, 522), (495, 496, 516, 515), (537, 538, 558, 557), (520, 521, 541, 540), (513, 514, 534, 533), (506, 507, 527, 526), (521, 522, 542, 541), (514, 515, 535, 534), (507, 508, 528, 527), (522, 523, 543, 542), (515, 516, 536, 535), (508, 509, 529, 528), (523, 504, 524, 543), (516, 517, 537, 536), (509, 510, 530, 529), (517, 518, 538, 537), (510, 511, 531, 530), (518, 519, 539, 538), (511, 512, 532, 531), (504, 505, 525, 524), (519, 520, 540, 539), (512, 513, 533, 532), (561, 562, 582, 581), (530, 531, 551, 550), (538, 539, 559, 558), (531, 532, 552, 551), (524, 525, 545, 544), (539, 540, 560, 559), (532, 533, 553, 552), (525, 526, 546, 545), (540, 541, 561, 560), (533, 534, 554, 553), (526, 527, 547, 546), (541, 542, 562, 561), (534, 535, 555, 554), (527, 528, 548, 547), (542, 543, 563, 562), (535, 536, 556, 555), (528, 529, 549, 548), (543, 524, 544, 563), (536, 537, 557, 556), (529, 530, 550, 549), (578, 579, 599, 598), (554, 555, 575, 574), (547, 548, 568, 567), (562, 563, 583, 582), (555, 556, 576, 575), (548, 549, 569, 568), (563, 544, 564, 583), (556, 557, 577, 576), (549, 550, 570, 569), (557, 558, 578, 577), (550, 551, 571, 570), (558, 559, 579, 578), (551, 552, 572, 571), (544, 545, 565, 564), (559, 560, 580, 579), (552, 553, 573, 572), (545, 546, 566, 565), (560, 561, 581, 580), (553, 554, 574, 573), (546, 547, 567, 566), (595, 596, 616, 615), (571, 572, 592, 591), (564, 565, 585, 584), (579, 580, 600, 599), (572, 573, 593, 592), (565, 566, 586, 585), (580, 581, 601, 600), (573, 574, 594, 593), (566, 567, 587, 586), (581, 582, 602, 601), (574, 575, 595, 594), (567, 568, 588, 587), (582, 583, 603, 602), (575, 576, 596, 595), (568, 569, 589, 588), (583, 564, 584, 603), (576, 577, 597, 596), (569, 570, 590, 589), (577, 578, 598, 597), (570, 571, 591, 590), (612, 613, 633, 632), (588, 589, 609, 608), (603, 584, 604, 623), (596, 597, 617, 616), (589, 590, 610, 609), (597, 598, 618, 617), (590, 591, 611, 610), (598, 599, 619, 618), (591, 592, 612, 611), (584, 585, 605, 604), (599, 600, 620, 619), (592, 593, 613, 612), (585, 586, 606, 605), (600, 601, 621, 620), (593, 594, 614, 613), (586, 587, 607, 606), (601, 602, 622, 621), (594, 595, 615, 614), (587, 588, 608, 607), (602, 603, 623, 622), (629, 630, 650, 649), (605, 606, 626, 625), (620, 621, 641, 640), (613, 614, 634, 633), (606, 607, 627, 626), (621, 622, 642, 641), (614, 615, 635, 634), (607, 608, 628, 627), (622, 623, 643, 642), (615, 616, 636, 635), (608, 609, 629, 628), (623, 604, 624, 643), (616, 617, 637, 636), (609, 610, 630, 629), (617, 618, 638, 637), (610, 611, 631, 630), (618, 619, 639, 638), (611, 612, 632, 631), (604, 605, 625, 624), (619, 620, 640, 639), (646, 647, 667, 666), (637, 638, 658, 657), (630, 631, 651, 650), (638, 639, 659, 658), (631, 632, 652, 651), (624, 625, 645, 644), (639, 640, 660, 659), (632, 633, 653, 652), (625, 626, 646, 645), (640, 641, 661, 660), (633, 634, 654, 653), (626, 627, 647, 646), (641, 642, 662, 661), (634, 635, 655, 654), (627, 628, 648, 647), (642, 643, 663, 662), (635, 636, 656, 655), (628, 629, 649, 648), (643, 624, 644, 663), (636, 637, 657, 656), (664, 665, 666, 667, 668, 669, 670, 671, 672, 673, 674, 675, 676, 677, 678, 679, 680, 681, 682, 683), (661, 662, 682, 681), (654, 655, 675, 674), (647, 648, 668, 667), (662, 663, 683, 682), (655, 656, 676, 675), (648, 649, 669, 668), (663, 644, 664, 683), (656, 657, 677, 676), (649, 650, 670, 669), (657, 658, 678, 677), (650, 651, 671, 670), (658, 659, 679, 678), (651, 652, 672, 671), (644, 645, 665, 664), (659, 660, 680, 679), (652, 653, 673, 672), (645, 646, 666, 665), (660, 661, 681, 680), (653, 654, 674, 673), (687, 688, 697, 696), (692, 691, 703, 704), (695, 694, 706, 707), (689, 684, 460, 698), (686, 687, 696, 458), (688, 690, 702, 697), (694, 693, 705, 706), (685, 686, 458, 459), (480, 479, 693, 694), (461, 481, 695, 690), (477, 457, 689, 691), (438, 439, 686, 685), (685, 709, 708, 684), (686, 710, 709, 685), (687, 711, 710, 686), (688, 712, 711, 687), (690, 717, 712, 688), (695, 722, 717, 690), (694, 721, 722, 695), (693, 720, 721, 694), (691, 689, 698, 703), (684, 685, 459, 460), (693, 692, 704, 705), (690, 695, 707, 702), (718, 713, 725, 730), (711, 712, 724, 723), (719, 718, 730, 731), (722, 721, 733, 734), (713, 708, 701, 725), (710, 711, 723, 699), (712, 717, 729, 724), (721, 720, 732, 733), (692, 719, 720, 693), (691, 718, 719, 692), (689, 713, 718, 691), (684, 708, 713, 689), (723, 724, 736, 735), (731, 730, 742, 743), (734, 733, 745, 746), (725, 701, 716, 737), (699, 723, 735, 714), (724, 729, 741, 736), (733, 732, 744, 745), (700, 699, 714, 715), (708, 709, 700, 701), (720, 719, 731, 732), (717, 722, 734, 729), (709, 710, 699, 700), (735, 736, 748, 747), (743, 742, 754, 755), (746, 745, 757, 758), (737, 716, 728, 749), (714, 735, 747, 726), (736, 741, 753, 748), (745, 744, 756, 757), (715, 714, 726, 727), (730, 725, 737, 742), (701, 700, 715, 716), (732, 731, 743, 744), (729, 734, 746, 741), (755, 754, 766, 767), (758, 757, 769, 770), (749, 728, 740, 761), (726, 747, 759, 738), (748, 753, 765, 760), (757, 756, 768, 769), (727, 726, 738, 739), (753, 758, 770, 765), (742, 737, 749, 754), (716, 715, 727, 728), (744, 743, 755, 756), (741, 746, 758, 753), (747, 748, 760, 759), (754, 749, 761, 766), (728, 727, 739, 740), (756, 755, 767, 768), (782, 781, 793, 794), (773, 752, 764, 785), (750, 771, 783, 762), (772, 777, 789, 784), (781, 780, 792, 793), (751, 750, 762, 763), (777, 782, 794, 789), (780, 779, 791, 792), (762, 783, 795, 774), (784, 789, 801, 796), (793, 792, 804, 805), (763, 762, 774, 775), (789, 794, 806, 801), (792, 791, 803, 804), (764, 763, 775, 776), (790, 785, 797, 802), (779, 778, 790, 791), (771, 772, 784, 783), (778, 773, 785, 790), (752, 751, 763, 764), (774, 795, 807, 786), (796, 801, 813, 808), (805, 804, 816, 817), (775, 774, 786, 787), (801, 806, 818, 813), (804, 803, 815, 816), (776, 775, 787, 788), (802, 797, 809, 814), (785, 764, 776, 797), (794, 793, 805, 806), (791, 790, 802, 803), (783, 784, 796, 795), (808, 813, 822, 820), (817, 816, 825, 826), (787, 786, 798, 799), (813, 818, 827, 822), (816, 815, 824, 825), (788, 787, 799, 800), (814, 809, 821, 823), (807, 808, 820, 819), (797, 776, 788, 809), (806, 805, 817, 818), (803, 802, 814, 815), (795, 796, 808, 807), (826, 825, 837, 838), (799, 798, 810, 811), (822, 827, 839, 834), (825, 824, 836, 837), (800, 799, 811, 812), (823, 821, 830, 835), (819, 820, 829, 828), (824, 823, 835, 836), (786, 807, 819, 798), (809, 788, 800, 821), (818, 817, 826, 827), (815, 814, 823, 824), (812, 811, 831, 830), (811, 810, 832, 831), (810, 828, 833, 832), (828, 829, 834, 833), (830, 831, 836, 835), (831, 832, 837, 836), (832, 833, 838, 837), (833, 834, 839, 838), (820, 822, 834, 829), (798, 819, 828, 810), (821, 800, 812, 830), (827, 826, 838, 839), (728, 752, 773, 749), (749, 773, 778, 754), (754, 778, 779, 755), (755, 779, 780, 756), (756, 780, 781, 757), (757, 781, 782, 758), (758, 782, 777, 753), (753, 777, 772, 748), (748, 772, 771, 747), (747, 771, 750, 726), (726, 750, 751, 727), (727, 751, 752, 728), (874, 879, 859, 858), (873, 878, 857, 856), (872, 877, 855, 854), (871, 876, 853, 852), (870, 875, 851, 850), (869, 874, 858, 849), (868, 873, 856, 848), (867, 872, 854, 847), (866, 871, 852, 846), (865, 870, 850, 845), (864, 869, 849, 844), (863, 868, 848, 843), (862, 867, 847, 842), (861, 866, 846, 841), (879, 865, 845, 859), (878, 864, 844, 857), (860, 861, 841, 840), (877, 860, 840, 855), (876, 863, 843, 853), (875, 862, 842, 851), (48, 47, 862, 875), (59, 58, 863, 876), (44, 42, 860, 877), (42, 62, 861, 860), (55, 54, 864, 878), (51, 50, 865, 879), (62, 61, 866, 861), (47, 46, 867, 862), (58, 57, 868, 863), (54, 53, 869, 864), (50, 49, 870, 865), (61, 60, 871, 866), (46, 45, 872, 867), (57, 56, 873, 868), (53, 52, 874, 869), (49, 48, 875, 870), (60, 59, 876, 871), (45, 44, 877, 872), (56, 55, 878, 873), (52, 51, 879, 874)])
me_cylinder_002.use_remesh_preserve_volume = False
me_cylinder_002.use_remesh_preserve_attributes = False
me_cylinder_002.use_mirror_vertex_groups = False
me_cylinder_002.update()
me_cylinder_005 = bpy.data.meshes.new('Cylinder.005')
me_cylinder_005.from_pydata([(0.268, 0.05031, -4.714), (0.0, 0.06099, 8.658), (0.0, 0.06099, -1.0), (0.0, 0.06099, 1.0), (0.309, 0.058, -1.0), (0.309, 0.058, 1.0), (0.5878, 0.04934, -1.0), (0.5878, 0.04934, 1.0), (0.809, 0.03585, -1.0), (0.809, 0.03585, 1.0), (0.9511, 0.01885, -1.0), (0.9511, 0.01885, 1.0), (1.0, 2.752e-07, -1.0), (1.0, 2.752e-07, 1.0), (0.9511, -0.01885, -1.0), (0.9511, -0.01885, 1.0), (0.809, -0.03585, -1.0), (0.809, -0.03585, 1.0), (0.5878, -0.04934, -1.0), (0.5878, -0.04934, 1.0), (0.309, -0.058, -1.0), (0.309, -0.058, 1.0), (-3.258e-07, -0.06099, -1.0), (-3.258e-07, -0.06099, 1.0), (-0.309, -0.058, -1.0), (-0.309, -0.058, 1.0), (-0.5878, -0.04934, -1.0), (-0.5878, -0.04934, 1.0), (-0.809, -0.03585, -1.0), (-0.809, -0.03585, 1.0), (-0.9511, -0.01885, -1.0), (-0.9511, -0.01885, 1.0), (-1.0, 3.367e-07, -1.0), (-1.0, 3.367e-07, 1.0), (-0.9511, 0.01885, -1.0), (-0.9511, 0.01885, 1.0), (-0.809, 0.03585, -1.0), (-0.809, 0.03585, 1.0), (-0.5878, 0.04934, -1.0), (-0.5878, 0.04934, 1.0), (-0.309, 0.058, -1.0), (-0.309, 0.058, 1.0), (0.0, 0.06099, 4.411), (0.2853, 0.05355, -1.836), (0.309, 0.058, 4.411), (0.5878, 0.04934, 4.411), (0.809, 0.03585, 4.411), (0.9511, 0.01885, 4.411), (1.0, 2.752e-07, 4.411), (0.9511, -0.01885, 4.411), (0.809, -0.03585, 4.411), (0.5878, -0.04934, 4.411), (0.309, -0.058, 4.411), (-3.258e-07, -0.06099, 4.411), (-0.309, -0.058, 4.411), (-0.5878, -0.04934, 4.411), (-0.809, -0.03585, 4.411), (-0.9511, -0.01885, 4.411), (-1.0, 3.367e-07, 4.411), (-0.9511, 0.01885, 4.411), (-0.809, 0.03585, 4.411), (-0.5878, 0.04934, 4.411), (-0.309, 0.058, 4.411), (0.0, 2.778e-07, 8.658), (0.309, 0.058, 8.658), (0.5878, 0.04934, 8.658), (0.809, 0.03585, 8.658), (0.9511, 0.01885, 8.658), (1.0, 2.752e-07, 8.658), (0.9511, -0.01885, 8.658), (0.809, -0.03585, 8.658), (0.5878, -0.04934, 8.658), (0.309, -0.058, 8.658), (-3.258e-07, -0.06099, 8.658), (-0.309, -0.058, 8.658), (-0.5878, -0.04934, 8.658), (-0.809, -0.03585, 8.658), (-0.9511, -0.01885, 8.658), (-1.0, 3.367e-07, 8.658), (-0.9511, 0.01885, 8.658), (-0.809, 0.03585, 8.658), (-0.5878, 0.04934, 8.658), (-0.309, 0.058, 8.658), (0.2518, 0.04727, -10.7), (4.253e-09, 0.0563, -1.836), (0.5426, 0.04555, -1.836), (0.7468, 0.03309, -1.836), (0.878, 0.0174, -1.836), (0.9232, 2.767e-07, -1.836), (0.878, -0.0174, -1.836), (0.7468, -0.03309, -1.836), (0.5426, -0.04555, -1.836), (0.2853, -0.05355, -1.836), (-2.965e-07, -0.0563, -1.836), (-0.2853, -0.05355, -1.836), (-0.5426, -0.04555, -1.836), (-0.7468, -0.03309, -1.836), (-0.878, -0.0174, -1.836), (-0.9232, 3.335e-07, -1.836), (-0.878, 0.0174, -1.836), (-0.7468, 0.03309, -1.836), (-0.5426, 0.04555, -1.836), (-0.2853, 0.05355, -1.836), (0.2337, 0.04387, -14.37), (1.069e-08, 0.0529, -4.714), (0.5098, 0.04279, -4.714), (0.7017, 0.03109, -4.714), (0.8249, 0.01635, -4.714), (0.8673, 2.777e-07, -4.714), (0.8249, -0.01635, -4.714), (0.7017, -0.03109, -4.714), (0.5098, -0.04279, -4.714), (0.268, -0.05031, -4.714), (-2.719e-07, -0.0529, -4.714), (-0.268, -0.05031, -4.714), (-0.5098, -0.04279, -4.714), (-0.7017, -0.03109, -4.714), (-0.8249, -0.01635, -4.714), (-0.8673, 3.311e-07, -4.714), (-0.8249, 0.01635, -4.714), (-0.7017, 0.03109, -4.714), (-0.5098, 0.04279, -4.714), (-0.268, 0.05031, -4.714), (1.451e-08, 0.0497, -10.7), (0.479, 0.04021, -10.7), (0.6593, 0.02921, -10.7), (0.775, 0.01536, -10.7), (0.8149, 2.788e-07, -10.7), (0.775, -0.01536, -10.7), (0.6593, -0.02921, -10.7), (0.479, -0.04021, -10.7), (0.2518, -0.04727, -10.7), (-2.51e-07, -0.0497, -10.7), (-0.2518, -0.04727, -10.7), (-0.479, -0.04021, -10.7), (-0.6593, -0.02921, -10.7), (-0.775, -0.01536, -10.7), (-0.8149, 3.29e-07, -10.7), (-0.775, 0.01536, -10.7), (-0.6593, 0.02921, -10.7), (-0.479, 0.04021, -10.7), (-0.2518, 0.04727, -10.7), (1.928e-08, 2.82e-07, -16.31), (1.928e-08, 0.04612, -14.37), (0.4445, 0.03732, -14.37), (0.6118, 0.02711, -14.37), (0.7192, 0.01425, -14.37), (0.7563, 2.8e-07, -14.37), (0.7192, -0.01425, -14.37), (0.6118, -0.02711, -14.37), (0.4445, -0.03731, -14.37), (0.2337, -0.04387, -14.37), (-2.271e-07, -0.04612, -14.37), (-0.2337, -0.04387, -14.37), (-0.4445, -0.03731, -14.37), (-0.6118, -0.02711, -14.37), (-0.7193, -0.01425, -14.37), (-0.7563, 3.266e-07, -14.37), (-0.7192, 0.01425, -14.37), (-0.6118, 0.02711, -14.37), (-0.4445, 0.03732, -14.37), (-0.2337, 0.04387, -14.37), (1.928e-08, 0.006516, -16.18), (0.1023, 0.002028, -16.17), (0.03309, 0.006212, -16.18), (-0.1008, 0.001998, -16.18), (-0.03293, 0.006182, -16.18), (0.06307, 0.005295, -16.17), (-0.08588, 0.003806, -16.18), (0.08696, 0.003853, -16.17), (-0.06251, 0.005247, -16.18), (-0.1036, 0.000914, -16.18), (-0.03271, -0.006139, -16.18), (0.03293, -0.00618, -16.18), (-0.09994, -0.00198, -16.18), (0.08667, -0.00384, -16.18), (-0.06202, -0.005206, -16.18), (0.1073, 2.818e-07, -16.17), (-1.532e-08, -0.006477, -16.18), (-0.105, 2.882e-07, -16.18), (-0.105, 2.882e-07, -16.18), (0.06282, -0.005273, -16.18), (-0.08516, -0.003773, -16.18), (0.102, -0.002022, -16.18)], [], [(38, 40, 102, 101), (17, 15, 49, 50), (2, 3, 5, 4), (32, 34, 99, 98), (11, 9, 46, 47), (4, 5, 7, 6), (26, 28, 96, 95), (5, 3, 42, 44), (6, 7, 9, 8), (20, 22, 93, 92), (37, 35, 59, 60), (8, 9, 11, 10), (14, 16, 90, 89), (31, 29, 56, 57), (10, 11, 13, 12), (8, 10, 87, 86), (25, 23, 53, 54), (12, 13, 15, 14), (34, 36, 100, 99), (19, 17, 50, 51), (14, 15, 17, 16), (28, 30, 97, 96), (13, 11, 47, 48), (16, 17, 19, 18), (22, 24, 94, 93), (7, 5, 44, 45), (18, 19, 21, 20), (16, 18, 91, 90), (3, 41, 62, 42), (20, 21, 23, 22), (2, 4, 43, 84), (39, 37, 60, 61), (22, 23, 25, 24), (10, 12, 88, 87), (33, 31, 57, 58), (24, 25, 27, 26), (40, 2, 84, 102), (27, 25, 54, 55), (26, 27, 29, 28), (4, 6, 85, 43), (21, 19, 51, 52), (28, 29, 31, 30), (36, 38, 101, 100), (15, 13, 48, 49), (30, 31, 33, 32), (30, 32, 98, 97), (9, 7, 45, 46), (32, 33, 35, 34), (24, 26, 95, 94), (41, 39, 61, 62), (34, 35, 37, 36), (18, 20, 92, 91), (35, 33, 58, 59), (36, 37, 39, 38), (12, 14, 89, 88), (29, 27, 55, 56), (38, 39, 41, 40), (6, 8, 86, 85), (23, 21, 52, 53), (40, 41, 3, 2), (48, 47, 67, 68), (59, 58, 78, 79), (44, 42, 1, 64), (42, 62, 82, 1), (55, 54, 74, 75), (51, 50, 70, 71), (62, 61, 81, 82), (47, 46, 66, 67), (58, 57, 77, 78), (54, 53, 73, 74), (50, 49, 69, 70), (61, 60, 80, 81), (46, 45, 65, 66), (57, 56, 76, 77), (53, 52, 72, 73), (49, 48, 68, 69), (60, 59, 79, 80), (45, 44, 64, 65), (56, 55, 75, 76), (52, 51, 71, 72), (63, 64, 1), (63, 65, 64), (63, 66, 65), (63, 67, 66), (63, 68, 67), (63, 69, 68), (63, 70, 69), (63, 71, 70), (63, 72, 71), (63, 73, 72), (63, 74, 73), (63, 75, 74), (63, 76, 75), (63, 77, 76), (63, 78, 77), (63, 79, 78), (63, 80, 79), (63, 81, 80), (63, 82, 81), (63, 1, 82), (43, 85, 105, 0), (95, 96, 116, 115), (91, 92, 112, 111), (87, 88, 108, 107), (98, 99, 119, 118), (84, 43, 0, 104), (102, 84, 104, 122), (94, 95, 115, 114), (90, 91, 111, 110), (101, 102, 122, 121), (86, 87, 107, 106), (97, 98, 118, 117), (93, 94, 114, 113), (89, 90, 110, 109), (100, 101, 121, 120), (85, 86, 106, 105), (96, 97, 117, 116), (92, 93, 113, 112), (88, 89, 109, 108), (99, 100, 120, 119), (121, 122, 141, 140), (106, 107, 126, 125), (117, 118, 137, 136), (113, 114, 133, 132), (109, 110, 129, 128), (120, 121, 140, 139), (105, 106, 125, 124), (116, 117, 136, 135), (112, 113, 132, 131), (108, 109, 128, 127), (119, 120, 139, 138), (0, 105, 124, 83), (115, 116, 135, 134), (111, 112, 131, 130), (107, 108, 127, 126), (118, 119, 138, 137), (104, 0, 83, 123), (122, 104, 123, 141), (114, 115, 134, 133), (110, 111, 130, 129), (131, 132, 152, 151), (127, 128, 148, 147), (138, 139, 159, 158), (83, 124, 144, 103), (134, 135, 155, 154), (130, 131, 151, 150), (126, 127, 147, 146), (137, 138, 158, 157), (123, 83, 103, 143), (141, 123, 143, 161), (133, 134, 154, 153), (129, 130, 150, 149), (140, 141, 161, 160), (125, 126, 146, 145), (136, 137, 157, 156), (132, 133, 153, 152), (128, 129, 149, 148), (139, 140, 160, 159), (124, 125, 145, 144), (135, 136, 156, 155), (142, 162, 164), (142, 164, 167), (142, 167, 169), (142, 169, 163), (142, 163, 177), (142, 177, 183), (142, 183, 175), (142, 175, 181), (142, 181, 173), (142, 173, 178), (142, 178, 172), (142, 172, 176), (142, 176, 182), (142, 182, 174), (142, 174, 180), (142, 180, 179, 171, 165), (142, 165, 168), (142, 168, 170), (142, 170, 166), (142, 166, 162), (165, 171, 157, 158), (167, 164, 103, 144), (162, 166, 161, 143), (168, 165, 158, 159), (169, 167, 144, 145), (163, 169, 145, 146), (164, 162, 143, 103), (170, 168, 159, 160), (166, 170, 160, 161), (177, 163, 146, 147), (175, 183, 148, 149), (173, 181, 150, 151), (172, 178, 152, 153), (182, 176, 154, 155), (180, 174, 156, 157, 179), (183, 177, 147, 148), (181, 175, 149, 150), (178, 173, 151, 152), (176, 172, 153, 154), (174, 182, 155, 156), (171, 179, 157)])
me_cylinder_005.use_remesh_preserve_volume = False
me_cylinder_005.use_remesh_preserve_attributes = False
me_cylinder_005.use_mirror_vertex_groups = False
me_cylinder_005.update()
me_cylinder_004 = bpy.data.meshes.new('Cylinder.004')
me_cylinder_004.from_pydata([(0.0, 0.6713, -1.0), (0.0, 0.6713, 1.0), (0.309, 0.6384, -1.0), (0.309, 0.6384, 1.0), (0.5878, 0.5431, -1.0), (0.5878, 0.5431, 1.0), (0.809, 0.3946, -1.0), (0.809, 0.3946, 1.0), (0.9511, 0.2074, -1.0), (0.9511, 0.2074, 1.0), (1.0, -4.371e-08, -1.0), (1.0, -4.371e-08, 1.0), (0.9511, -0.2074, -1.0), (0.9511, -0.2074, 1.0), (0.809, -0.3946, -1.0), (0.809, -0.3946, 1.0), (0.5878, -0.5431, -1.0), (0.5878, -0.5431, 1.0), (0.309, -0.6384, -1.0), (0.309, -0.6384, 1.0), (-3.258e-07, -0.6713, -1.0), (-3.258e-07, -0.6713, 1.0), (-0.309, -0.6384, -1.0), (-0.309, -0.6384, 1.0), (-0.5878, -0.5431, -1.0), (-0.5878, -0.5431, 1.0), (-0.809, -0.3946, -1.0), (-0.809, -0.3946, 1.0), (-0.9511, -0.2074, -1.0), (-0.9511, -0.2074, 1.0), (-1.0, 9.656e-07, -1.0), (-1.0, 9.656e-07, 1.0), (-0.9511, 0.2074, -1.0), (-0.9511, 0.2074, 1.0), (-0.809, 0.3946, -1.0), (-0.809, 0.3946, 1.0), (-0.5878, 0.5431, -1.0), (-0.5878, 0.5431, 1.0), (-0.309, 0.6384, -1.0), (-0.309, 0.6384, 1.0), (0.309, 0.6384, 8.517), (5.675e-07, 0.6713, 8.517), (0.5878, 0.5431, 8.517), (0.809, 0.3946, 8.517), (0.9511, 0.2074, 8.517), (1.0, -4.371e-08, 8.517), (0.9511, -0.2074, 8.517), (0.809, -0.3946, 8.517), (0.5878, -0.5431, 8.517), (0.309, -0.6384, 8.517), (2.417e-07, -0.6713, 8.517), (-0.309, -0.6384, 8.517), (-0.5878, -0.5431, 8.517), (-0.809, -0.3946, 8.517), (-0.9511, -0.2074, 8.517), (-1.0, 9.656e-07, 8.517), (-0.9511, 0.2074, 8.517), (-0.809, 0.3946, 8.517), (-0.5878, 0.5431, 8.517), (-0.309, 0.6384, 8.517), (0.6934, 2.134, 8.517), (4.394e-07, 2.244, 8.517), (1.319, 1.815, 8.517), (1.815, 1.319, 8.517), (2.134, 0.6934, 8.517), (2.244, -4.613e-07, 8.517), (2.134, -0.6934, 8.517), (1.815, -1.319, 8.517), (1.319, -1.815, 8.517), (0.6934, -2.134, 8.517), (-2.917e-07, -2.244, 8.517), (-0.6934, -2.134, 8.517), (-1.319, -1.815, 8.517), (-1.815, -1.319, 8.517), (-2.134, -0.6934, 8.517), (-2.244, 1.803e-06, 8.517), (-2.134, 0.6934, 8.517), (-1.815, 1.319, 8.517), (-1.319, 1.815, 8.517), (-0.6934, 2.134, 8.517), (0.7897, 2.431, 9.364), (4.656e-07, 2.556, 9.364), (1.502, 2.068, 9.364), (2.068, 1.502, 9.364), (2.431, 0.7897, 9.364), (2.556, -5.669e-07, 9.364), (2.431, -0.7897, 9.364), (2.068, -1.502, 9.364), (1.502, -2.068, 9.364), (0.7897, -2.431, 9.364), (-3.671e-07, -2.556, 9.364), (-0.7897, -2.431, 9.364), (-1.502, -2.068, 9.364), (-2.068, -1.502, 9.364), (-2.431, -0.7897, 9.364), (-2.556, 2.013e-06, 9.364), (-2.431, 0.7897, 9.364), (-2.068, 1.502, 9.364), (-1.502, 2.068, 9.364), (-0.7897, 2.431, 9.364), (0.5969, 1.837, 10.37), (6.058e-07, 1.931, 10.37), (1.135, 1.563, 10.37), (1.563, 1.135, 10.37), (1.837, 0.5969, 10.37), (1.931, -3.702e-07, 10.37), (1.837, -0.5969, 10.37), (1.563, -1.135, 10.37), (1.135, -1.563, 10.37), (0.5969, -1.837, 10.37), (-2.353e-08, -1.931, 10.37), (-0.5969, -1.837, 10.37), (-1.135, -1.563, 10.37), (-1.563, -1.135, 10.37), (-1.837, -0.5969, 10.37), (-1.931, 1.579e-06, 10.37), (-1.837, 0.5969, 10.37), (-1.563, 1.135, 10.37), (-1.135, 1.563, 10.37), (-0.5969, 1.837, 10.37), (0.4661, 1.435, 10.37), (6.52e-07, 1.508, 10.37), (0.8866, 1.22, 10.37), (1.22, 0.8866, 10.37), (1.435, 0.4661, 10.37), (1.508, -2.395e-07, 10.37), (1.435, -0.4661, 10.37), (1.22, -0.8866, 10.37), (0.8866, -1.22, 10.37), (0.4661, -1.435, 10.37), (1.605e-07, -1.508, 10.37), (-0.4661, -1.435, 10.37), (-0.8866, -1.22, 10.37), (-1.22, -0.8866, 10.37), (-1.435, -0.4661, 10.37), (-1.508, 1.283e-06, 10.37), (-1.435, 0.4661, 10.37), (-1.22, 0.8866, 10.37), (-0.8866, 1.22, 10.37), (-0.4661, 1.435, 10.37), (0.2226, 0.6852, 11.27), (8.132e-07, 0.7204, 11.27), (0.4235, 0.5828, 11.27), (0.5828, 0.4235, 11.27), (0.6852, 0.2226, 11.27), (0.7204, 1.328e-08, 11.27), (0.6852, -0.2226, 11.27), (0.5828, -0.4235, 11.27), (0.4235, -0.5828, 11.27), (0.2226, -0.6852, 11.27), (5.785e-07, -0.7204, 11.27), (-0.2226, -0.6852, 11.27), (-0.4235, -0.5828, 11.27), (-0.5828, -0.4235, 11.27), (-0.6852, -0.2226, 11.27), (-0.7204, 7.404e-07, 11.27), (-0.6852, 0.2226, 11.27), (-0.5828, 0.4235, 11.27), (-0.4234, 0.5828, 11.27), (-0.2226, 0.6852, 11.27), (0.1014, 0.3121, 11.91), (8.848e-07, 0.3282, 11.91), (0.1929, 0.2655, 11.91), (0.2655, 0.1929, 11.91), (0.3121, 0.1014, 11.91), (0.3282, 1.407e-07, 11.91), (0.3121, -0.1014, 11.91), (0.2655, -0.1929, 11.91), (0.1929, -0.2655, 11.91), (0.1014, -0.3121, 11.91), (7.778e-07, -0.3282, 11.91), (-0.1014, -0.3121, 11.91), (-0.1929, -0.2655, 11.91), (-0.2655, -0.1929, 11.91), (-0.3121, -0.1014, 11.91), (-0.3282, 4.72e-07, 11.91), (-0.3121, 0.1014, 11.91), (-0.2655, 0.1929, 11.91), (-0.1929, 0.2655, 11.91), (-0.1014, 0.3121, 11.91), (-4.077e-07, 0.6713, -6.4), (0.309, 0.6384, -6.4), (0.5878, 0.5431, -6.4), (0.809, 0.3946, -6.4), (0.9511, 0.2074, -6.4), (1.0, 6.44e-08, -6.4), (0.9511, -0.2074, -6.4), (0.809, -0.3946, -6.4), (0.5878, -0.5431, -6.4), (0.309, -0.6384, -6.4), (-7.335e-07, -0.6713, -6.4), (-0.309, -0.6384, -6.4), (-0.5878, -0.5431, -6.4), (-0.809, -0.3946, -6.4), (-0.9511, -0.2074, -6.4), (-1.0, 7.419e-07, -6.4), (-0.9511, 0.2074, -6.4), (-0.809, 0.3946, -6.4), (-0.5878, 0.5431, -6.4), (-0.309, 0.6384, -6.4), (-4.15e-07, 0.6713, -6.4), (0.3446, 0.6384, -6.4), (0.6554, 0.5431, -6.4), (0.9021, 0.3946, -6.4), (1.06, 0.2074, -6.4), (1.115, 6.44e-08, -6.4), (1.06, -0.2074, -6.4), (0.9021, -0.3946, -6.4), (0.6554, -0.5431, -6.4), (0.3446, -0.6384, -6.4), (-7.783e-07, -0.6713, -6.4), (-0.3446, -0.6384, -6.4), (-0.6554, -0.5431, -6.4), (-0.9021, -0.3946, -6.4), (-1.06, -0.2074, -6.4), (-1.115, 7.419e-07, -6.4), (-1.06, 0.2074, -6.4), (-0.9021, 0.3946, -6.4), (-0.6554, 0.5431, -6.4), (-0.3446, 0.6384, -6.4), (-8.039e-07, 0.6713, -11.06), (0.4997, 0.6384, -11.06), (0.9505, 0.5431, -11.06), (1.308, 0.3946, -11.06), (1.538, 0.2074, -11.06), (1.617, 6.44e-08, -11.06), (1.538, -0.2074, -11.06), (1.308, -0.3946, -11.06), (0.9505, -0.5431, -11.06), (0.4997, -0.6384, -11.06), (-1.331e-06, -0.6713, -11.06), (-0.4997, -0.6384, -11.06), (-0.9505, -0.5431, -11.06), (-1.308, -0.3946, -11.06), (-1.538, -0.2074, -11.06), (-1.617, 7.419e-07, -11.06), (-1.538, 0.2074, -11.06), (-1.308, 0.3946, -11.06), (-0.9505, 0.5431, -11.06), (-0.4997, 0.6384, -11.06), (-1.144e-06, 1.526, -14.5), (0.7578, 1.493, -14.5), (1.441, 1.397, -14.5), (1.984, 0.3946, -14.5), (2.332, 0.2074, -14.5), (2.452, 6.44e-08, -14.5), (2.332, -0.2074, -14.5), (1.984, -0.3946, -14.5), (1.441, -1.496, -14.5), (0.7578, -1.591, -14.5), (-1.943e-06, -1.624, -14.5), (-0.7578, -1.591, -14.5), (-1.441, -1.496, -14.5), (-1.984, -1.555, -14.89), (-2.332, -0.8243, -14.89), (-2.452, -0.01472, -14.89), (-2.332, 0.7949, -14.89), (-1.984, 1.525, -14.89), (-1.441, 1.397, -14.5), (-0.7578, 1.493, -14.5), (-1.492e-06, 1.526, -17.83), (1.06, 1.493, -17.83), (2.017, 1.397, -17.83), (2.776, 0.3946, -17.83), (3.264, 0.2074, -17.83), (3.432, 6.44e-08, -17.83), (3.264, -0.2074, -17.83), (2.776, -0.3946, -17.83), (2.017, -1.496, -17.83), (1.06, -1.591, -17.83), (-2.61e-06, -1.624, -17.83), (-1.06, -1.591, -17.83), (-2.017, -1.496, -17.83), (-2.776, -1.555, -17.83), (-7.883, 1.332e-05, -15.18), (-7.884, -0.161, -15.18), (-7.888, -1.21, -15.48), (-2.776, 1.525, -17.83), (-2.017, 1.397, -17.83), (-1.06, 1.493, -17.83), (-1.655e-06, 1.526, -20.85), (0.8011, 1.493, -20.85), (1.524, 1.397, -20.85), (2.097, 0.3946, -20.85), (2.466, 0.2074, -20.85), (2.593, 6.44e-08, -20.85), (2.466, -0.2074, -20.85), (2.097, -0.3946, -20.85), (1.524, -1.496, -20.85), (0.8011, -1.591, -20.85), (-2.5e-06, -1.624, -20.85), (-0.8012, -1.591, -20.85), (-1.524, -1.496, -20.85), (-2.097, -1.555, -20.5), (-2.466, -0.8243, -20.5), (-2.593, -0.01472, -20.5), (-2.466, 0.7949, -20.5), (-2.097, 1.525, -20.5), (-1.524, 1.397, -20.85), (-0.8011, 1.493, -20.85), (-1.895e-06, 0.6713, -25.35), (0.4831, 0.6384, -25.35), (0.9188, 0.5431, -25.35), (1.265, 0.3946, -25.35), (1.487, 0.2074, -25.35), (1.563, 6.44e-08, -25.35), (1.487, -0.2074, -25.35), (1.265, -0.3946, -25.35), (0.9188, -0.5431, -25.35), (0.4831, -0.6384, -25.35), (-2.404e-06, -0.6713, -25.35), (-0.4831, -0.6384, -25.35), (-0.9188, -0.5431, -25.35), (-1.265, -0.3946, -25.35), (-1.487, -0.2074, -25.35), (-1.563, 7.419e-07, -25.35), (-1.487, 0.2074, -25.35), (-1.265, 0.3946, -25.35), (-0.9188, 0.5431, -25.35), (-0.4831, 0.6384, -25.35), (-7.901e-06, 0.6713, -29.06), (0.3101, 0.6384, -29.06), (0.5899, 0.5431, -29.06), (0.812, 0.3946, -29.06), (0.9545, 0.2074, -29.06), (1.004, 6.44e-08, -29.06), (0.9545, -0.2074, -29.06), (0.812, -0.3946, -29.06), (0.5899, -0.5431, -29.06), (0.3101, -0.6384, -29.06), (-8.228e-06, -0.6713, -29.06), (-0.3102, -0.6384, -29.06), (-0.5899, -0.5431, -29.06), (-0.812, -0.3946, -29.06), (-0.9545, -0.2074, -29.06), (-1.004, 7.419e-07, -29.06), (-0.9545, 0.2074, -29.06), (-0.812, 0.3946, -29.06), (-0.5899, 0.5431, -29.06), (-0.3102, 0.6384, -29.06), (-7.953e-06, 0.6713, -29.75), (0.3101, 0.6384, -29.75), (0.5899, 0.5431, -29.75), (0.812, 0.3946, -29.75), (0.9545, 0.2074, -29.75), (1.004, 6.44e-08, -29.75), (0.9545, -0.2074, -29.75), (0.812, -0.3946, -29.75), (0.5899, -0.5431, -29.75), (0.3101, -0.6384, -29.75), (-8.28e-06, -0.6713, -29.75), (-0.3102, -0.6384, -29.75), (-0.5899, -0.5431, -29.75), (-0.812, -0.3946, -29.75), (-0.9545, -0.2074, -29.75), (-1.004, 7.419e-07, -29.75), (-0.9545, 0.2074, -29.75), (-0.812, 0.3946, -29.75), (-0.5899, 0.5431, -29.75), (-0.3102, 0.6384, -29.75), (-9.041e-06, 0.6713, -44.14), (0.3101, 0.6384, -44.14), (0.5899, 0.5431, -44.14), (0.812, 0.3946, -44.14), (0.9545, 0.2074, -44.14), (1.004, 6.44e-08, -44.14), (0.9545, -0.2074, -44.14), (0.812, -0.3946, -44.14), (0.5899, -0.5431, -44.14), (0.3101, -0.6384, -44.14), (-9.368e-06, -0.6713, -44.14), (-0.3102, -0.6384, -44.14), (-0.5899, -0.5431, -44.14), (-0.812, -0.3946, -44.14), (-0.9545, -0.2074, -44.14), (-1.004, 7.419e-07, -44.14), (-0.9545, 0.2074, -44.14), (-0.812, 0.3946, -44.14), (-0.5899, 0.5431, -44.14), (-0.3102, 0.6384, -44.14), (-9.088e-06, 1.569, -44.14), (0.7251, 1.493, -44.14), (1.379, 1.27, -44.14), (1.898, 0.9224, -44.14), (2.232, 0.4849, -44.14), (2.346, -2.282e-07, -44.14), (2.232, -0.4849, -44.14), (1.898, -0.9224, -44.14), (1.379, -1.27, -44.14), (0.7251, -1.493, -44.14), (-9.853e-06, -1.569, -44.14), (-0.7251, -1.493, -44.14), (-1.379, -1.27, -44.14), (-1.898, -0.9224, -44.14), (-2.232, -0.4849, -44.14), (-2.346, 1.356e-06, -44.14), (-2.232, 0.4849, -44.14), (-1.898, 0.9224, -44.14), (-1.379, 1.27, -44.14), (-0.7251, 1.493, -44.14), (-9.159e-06, 1.717, -44.89), (0.7933, 1.633, -44.89), (1.509, 1.389, -44.89), (2.077, 1.009, -44.89), (2.441, 0.5306, -44.89), (2.567, -2.777e-07, -44.89), (2.441, -0.5306, -44.89), (2.077, -1.009, -44.89), (1.509, -1.389, -44.89), (0.7933, -1.633, -44.89), (-9.995e-06, -1.717, -44.89), (-0.7933, -1.633, -44.89), (-1.509, -1.389, -44.89), (-2.077, -1.009, -44.89), (-2.441, -0.5306, -44.89), (-2.567, 1.455e-06, -44.89), (-2.441, 0.5306, -44.89), (-2.077, 1.009, -44.89), (-1.509, 1.389, -44.89), (-0.7933, 1.633, -44.89), (-9.136e-06, 1.133, -45.94), (0.5235, 1.078, -45.94), (0.9957, 0.9166, -45.94), (1.371, 0.666, -45.94), (1.611, 0.3501, -45.94), (1.694, -9.409e-08, -45.94), (1.611, -0.3501, -45.94), (1.371, -0.666, -45.94), (0.9957, -0.9166, -45.94), (0.5235, -1.078, -45.94), (-9.688e-06, -1.133, -45.94), (-0.5235, -1.078, -45.94), (-0.9958, -0.9166, -45.94), (-1.371, -0.666, -45.94), (-1.611, -0.3501, -45.94), (-1.694, 1.049e-06, -45.94), (-1.611, 0.3501, -45.94), (-1.371, 0.666, -45.94), (-0.9958, 0.9166, -45.94), (-0.5235, 1.078, -45.94), (-9.127e-06, 0.9981, -45.94), (0.4612, 0.9493, -45.94), (0.8772, 0.8075, -45.94), (1.207, 0.5867, -45.94), (1.419, 0.3084, -45.94), (1.492, -4.954e-08, -45.94), (1.419, -0.3084, -45.94), (1.207, -0.5867, -45.94), (0.8772, -0.8075, -45.94), (0.4612, -0.9493, -45.94), (-9.614e-06, -0.9981, -45.94), (-0.4612, -0.9493, -45.94), (-0.8772, -0.8075, -45.94), (-1.207, -0.5867, -45.94), (-1.419, -0.3084, -45.94), (-1.492, 9.579e-07, -45.94), (-1.419, 0.3084, -45.94), (-1.207, 0.5867, -45.94), (-0.8772, 0.8075, -45.94), (-0.4612, 0.9493, -45.94), (-9.173e-06, 0.9981, -46.74), (0.2273, 0.9493, -46.74), (0.4324, 0.8075, -46.74), (0.5951, 0.5867, -46.74), (0.6996, 0.3084, -46.74), (0.7356, -4.954e-08, -46.74), (0.6996, -0.3084, -46.74), (0.5951, -0.5867, -46.74), (0.4324, -0.8075, -46.74), (0.2273, -0.9493, -46.74), (-9.413e-06, -0.9981, -46.74), (-0.2273, -0.9493, -46.74), (-0.4324, -0.8075, -46.74), (-0.5951, -0.5867, -46.74), (-0.6996, -0.3084, -46.74), (-0.7356, 9.579e-07, -46.74), (-0.6996, 0.3084, -46.74), (-0.5951, 0.5867, -46.74), (-0.4324, 0.8075, -46.74), (-0.2273, 0.9493, -46.74), (-9.219e-06, 0.5733, -47.37), (0.1306, 0.5452, -47.37), (0.2483, 0.4638, -47.37), (0.3418, 0.337, -47.37), (0.4018, 0.1772, -47.37), (0.4225, 9.586e-08, -47.37), (0.4018, -0.1772, -47.37), (0.3418, -0.337, -47.37), (0.2483, -0.4638, -47.37), (0.1306, -0.5452, -47.37), (-9.357e-06, -0.5733, -47.37), (-0.1306, -0.5452, -47.37), (-0.2484, -0.4638, -47.37), (-0.3418, -0.337, -47.37), (-0.4018, -0.1772, -47.37), (-0.4225, 6.745e-07, -47.37), (-0.4018, 0.1772, -47.37), (-0.3418, 0.337, -47.37), (-0.2484, 0.4638, -47.37), (-0.1306, 0.5452, -47.37), (-7.89, -1.555, -14.85), (-7.885, -0.8243, -14.85), (-7.883, -0.01467, -14.85), (-7.885, 0.795, -14.85), (-7.89, 1.525, -14.85), (-7.878, -1.555, -17.79), (-7.878, 1.525, -17.79), (-7.888, -1.555, -20.46), (-7.883, -0.8243, -20.46), (-7.881, -0.01467, -20.46), (-7.883, 0.795, -20.46), (-7.888, 1.525, -20.46), (-7.884, 0.1611, -15.18), (-7.888, 1.181, -15.48), (-7.879, -1.21, -17.77), (-22.54, 1.332e-05, -15.18), (-22.54, -0.161, -15.18), (-22.55, -1.21, -15.49), (-7.879, 1.181, -17.77), (-7.887, -1.21, -19.84), (-7.882, -0.161, -20.11), (-7.881, 1.332e-05, -20.11), (-7.882, 0.1611, -20.11), (-7.887, 1.181, -19.84), (-14.23, -1.21, -15.48), (-14.23, -0.161, -15.18), (-14.22, 1.332e-05, -15.18), (-14.23, 0.1611, -15.18), (-14.23, 1.181, -15.48), (-14.22, -1.21, -17.77), (-30.0, 1.332e-05, -15.18), (-30.0, -0.161, -15.18), (-30.01, -1.21, -15.49), (-14.22, 1.181, -17.77), (-14.23, -1.21, -19.84), (-14.22, -0.161, -20.11), (-14.22, 1.332e-05, -20.11), (-14.22, 0.1611, -20.11), (-14.23, 1.181, -19.84), (-22.54, 0.1611, -15.18), (-22.55, 1.181, -15.49), (-22.54, -1.21, -17.77), (-37.46, 1.331e-05, -15.62), (-37.46, -0.1325, -15.62), (-37.46, -0.9984, -15.88), (-22.54, 1.181, -17.77), (-22.55, -1.21, -19.85), (-22.54, -0.161, -20.11), (-22.54, 1.332e-05, -20.07), (-22.54, 0.1611, -20.07), (-22.55, 1.181, -19.81), (-30.0, 0.1611, -15.18), (-30.01, 1.181, -15.49), (-30.0, -1.21, -17.78), (-37.46, 1.331e-05, -15.72), (-37.46, -0.126, -15.72), (-37.46, -0.2397, -15.72), (-30.0, 1.181, -17.78), (-30.0, -1.21, -19.85), (-30.0, -0.161, -20.11), (-30.0, -0.01467, -19.81), (-30.0, 0.6139, -19.81), (-30.0, 1.181, -19.81), (-37.46, 0.1325, -15.62), (-37.46, 0.9691, -15.88), (-37.46, -0.9984, -17.76), (-42.19, 1.359e-05, -15.41), (-42.19, -0.6696, -15.41), (-42.19, -1.274, -15.41), (-37.46, 0.9691, -17.76), (-37.46, -0.9984, -19.47), (-37.46, -0.1325, -19.68), (-37.46, -0.01467, -19.43), (-37.46, 0.5025, -19.43), (-37.46, 0.9691, -19.43), (-37.46, 0.1261, -15.72), (-37.46, 0.2398, -15.72), (-37.46, -0.2397, -17.75), (-43.94, 1.366e-05, -14.79), (-43.94, -0.8515, -14.79), (-43.94, -1.62, -14.79), (-37.46, 0.2398, -17.75), (-37.46, -0.2397, -19.58), (-37.46, -0.126, -19.58), (-37.46, 1.331e-05, -19.58), (-37.46, 0.1261, -19.58), (-37.46, 0.2398, -19.58), (-42.19, 0.6696, -15.41), (-42.19, 1.274, -15.41), (-42.18, -1.274, -17.76), (-46.33, 1.374e-05, -14.08), (-46.33, -1.06, -14.08), (-46.33, -2.017, -14.08), (-42.18, 1.274, -17.76), (-42.19, -1.274, -19.89), (-42.19, -0.6696, -19.89), (-42.19, 1.359e-05, -19.89), (-42.19, 0.6696, -19.89), (-42.19, 1.274, -19.89), (-43.94, 0.8515, -14.79), (-43.94, 1.62, -14.79), (-43.93, -1.62, -17.78), (-48.02, 1.366e-05, -14.75), (-48.03, -0.8623, -14.75), (-48.03, -1.64, -14.75), (-43.93, 1.62, -17.78), (-43.94, -1.62, -20.49), (-43.94, -0.8515, -20.49), (-43.93, 1.366e-05, -20.49), (-43.94, 0.8515, -20.49), (-43.94, 1.62, -20.49), (-46.33, 1.06, -14.08), (-46.33, 2.017, -14.08), (-46.32, -2.017, -17.81), (-49.48, 1.342e-05, -16.72), (-49.48, -0.285, -16.72), (-49.48, -0.542, -16.72), (-46.32, 2.017, -17.81), (-46.33, -2.017, -21.18), (-46.33, -1.06, -21.18), (-46.32, 1.374e-05, -21.18), (-46.33, 1.06, -21.18), (-46.33, 2.017, -21.18), (-48.03, 0.8624, -14.75), (-48.03, 1.64, -14.75), (-48.02, -1.64, -17.78), (-50.83, 1.327e-05, -17.24), (-50.83, -0.02888, -17.24), (-50.83, -0.2513, -17.24), (-48.02, 1.64, -17.78), (-48.03, -1.64, -20.53), (-48.02, -0.8623, -20.53), (-48.02, 1.366e-05, -20.53), (-48.02, 0.8624, -20.53), (-48.03, 1.64, -20.53), (-49.48, 0.285, -16.72), (-49.48, 0.5421, -16.72), (-49.48, -0.542, -17.72), (-49.48, 0.5421, -17.72), (-49.48, -0.542, -18.63), (-49.48, -0.285, -18.63), (-49.48, 1.342e-05, -18.63), (-49.48, 0.285, -18.63), (-49.48, 0.5421, -18.63), (-50.83, 0.0289, -17.24), (-50.83, 0.2513, -17.24), (-50.83, -0.2513, -17.7), (-50.83, -0.02888, -17.7), (-50.83, 1.327e-05, -17.7), (-50.83, 0.0289, -17.7), (-50.83, 0.2513, -17.7), (-50.83, -0.2513, -18.12), (-50.83, -0.02888, -18.12), (-50.83, 1.327e-05, -18.12), (-50.83, 0.0289, -18.12), (-50.83, 0.2513, -18.12)], [], [(0, 1, 3, 2), (2, 3, 5, 4), (4, 5, 7, 6), (6, 7, 9, 8), (8, 9, 11, 10), (10, 11, 13, 12), (12, 13, 15, 14), (14, 15, 17, 16), (16, 17, 19, 18), (18, 19, 21, 20), (20, 21, 23, 22), (22, 23, 25, 24), (24, 25, 27, 26), (26, 27, 29, 28), (28, 29, 31, 30), (30, 31, 33, 32), (32, 33, 35, 34), (34, 35, 37, 36), (11, 9, 44, 45), (36, 37, 39, 38), (38, 39, 1, 0), (4, 6, 183, 182), (47, 46, 66, 67), (21, 19, 49, 50), (31, 29, 54, 55), (1, 39, 59, 41), (7, 5, 42, 43), (17, 15, 47, 48), (3, 1, 41, 40), (27, 25, 52, 53), (37, 35, 57, 58), (13, 11, 45, 46), (23, 21, 50, 51), (33, 31, 55, 56), (9, 7, 43, 44), (19, 17, 48, 49), (29, 27, 53, 54), (39, 37, 58, 59), (5, 3, 40, 42), (15, 13, 46, 47), (25, 23, 51, 52), (35, 33, 56, 57), (64, 63, 83, 84), (55, 54, 74, 75), (48, 47, 67, 68), (40, 41, 61, 60), (56, 55, 75, 76), (49, 48, 68, 69), (42, 40, 60, 62), (57, 56, 76, 77), (50, 49, 69, 70), (43, 42, 62, 63), (58, 57, 77, 78), (51, 50, 70, 71), (44, 43, 63, 64), (59, 58, 78, 79), (52, 51, 71, 72), (45, 44, 64, 65), (41, 59, 79, 61), (53, 52, 72, 73), (46, 45, 65, 66), (54, 53, 73, 74), (80, 81, 101, 100), (79, 78, 98, 99), (72, 71, 91, 92), (65, 64, 84, 85), (61, 79, 99, 81), (73, 72, 92, 93), (66, 65, 85, 86), (74, 73, 93, 94), (67, 66, 86, 87), (75, 74, 94, 95), (68, 67, 87, 88), (60, 61, 81, 80), (76, 75, 95, 96), (69, 68, 88, 89), (62, 60, 80, 82), (77, 76, 96, 97), (70, 69, 89, 90), (63, 62, 82, 83), (78, 77, 97, 98), (71, 70, 90, 91), (101, 119, 139, 121), (96, 95, 115, 116), (89, 88, 108, 109), (82, 80, 100, 102), (97, 96, 116, 117), (90, 89, 109, 110), (83, 82, 102, 103), (98, 97, 117, 118), (91, 90, 110, 111), (84, 83, 103, 104), (99, 98, 118, 119), (92, 91, 111, 112), (85, 84, 104, 105), (81, 99, 119, 101), (93, 92, 112, 113), (86, 85, 105, 106), (94, 93, 113, 114), (87, 86, 106, 107), (95, 94, 114, 115), (88, 87, 107, 108), (137, 136, 156, 157), (113, 112, 132, 133), (106, 105, 125, 126), (114, 113, 133, 134), (107, 106, 126, 127), (115, 114, 134, 135), (108, 107, 127, 128), (100, 101, 121, 120), (116, 115, 135, 136), (109, 108, 128, 129), (102, 100, 120, 122), (117, 116, 136, 137), (110, 109, 129, 130), (103, 102, 122, 123), (118, 117, 137, 138), (111, 110, 130, 131), (104, 103, 123, 124), (119, 118, 138, 139), (112, 111, 131, 132), (105, 104, 124, 125), (154, 153, 173, 174), (130, 129, 149, 150), (123, 122, 142, 143), (138, 137, 157, 158), (131, 130, 150, 151), (124, 123, 143, 144), (139, 138, 158, 159), (132, 131, 151, 152), (125, 124, 144, 145), (121, 139, 159, 141), (133, 132, 152, 153), (126, 125, 145, 146), (134, 133, 153, 154), (127, 126, 146, 147), (135, 134, 154, 155), (128, 127, 147, 148), (120, 121, 141, 140), (136, 135, 155, 156), (129, 128, 148, 149), (122, 120, 140, 142), (160, 161, 179, 178, 177, 176, 175, 174, 173, 172, 171, 170, 169, 168, 167, 166, 165, 164, 163, 162), (147, 146, 166, 167), (155, 154, 174, 175), (148, 147, 167, 168), (140, 141, 161, 160), (156, 155, 175, 176), (149, 148, 168, 169), (142, 140, 160, 162), (157, 156, 176, 177), (150, 149, 169, 170), (143, 142, 162, 163), (158, 157, 177, 178), (151, 150, 170, 171), (144, 143, 163, 164), (159, 158, 178, 179), (152, 151, 171, 172), (145, 144, 164, 165), (141, 159, 179, 161), (153, 152, 172, 173), (146, 145, 165, 166), (187, 188, 208, 207), (14, 16, 188, 187), (0, 2, 181, 180), (24, 26, 193, 192), (34, 36, 198, 197), (10, 12, 186, 185), (20, 22, 191, 190), (30, 32, 196, 195), (6, 8, 184, 183), (16, 18, 189, 188), (26, 28, 194, 193), (36, 38, 199, 198), (2, 4, 182, 181), (12, 14, 187, 186), (22, 24, 192, 191), (32, 34, 197, 196), (8, 10, 185, 184), (18, 20, 190, 189), (28, 30, 195, 194), (38, 0, 180, 199), (204, 205, 225, 224), (180, 181, 201, 200), (195, 196, 216, 215), (188, 189, 209, 208), (181, 182, 202, 201), (196, 197, 217, 216), (189, 190, 210, 209), (182, 183, 203, 202), (197, 198, 218, 217), (190, 191, 211, 210), (183, 184, 204, 203), (198, 199, 219, 218), (191, 192, 212, 211), (184, 185, 205, 204), (199, 180, 200, 219), (192, 193, 213, 212), (185, 186, 206, 205), (193, 194, 214, 213), (186, 187, 207, 206), (194, 195, 215, 214), (221, 222, 242, 241), (219, 200, 220, 239), (212, 213, 233, 232), (205, 206, 226, 225), (213, 214, 234, 233), (206, 207, 227, 226), (214, 215, 235, 234), (207, 208, 228, 227), (200, 201, 221, 220), (215, 216, 236, 235), (208, 209, 229, 228), (201, 202, 222, 221), (216, 217, 237, 236), (209, 210, 230, 229), (202, 203, 223, 222), (217, 218, 238, 237), (210, 211, 231, 230), (203, 204, 224, 223), (218, 219, 239, 238), (211, 212, 232, 231), (273, 253, 500, 505), (236, 237, 257, 256), (229, 230, 250, 249), (222, 223, 243, 242), (237, 238, 258, 257), (230, 231, 251, 250), (223, 224, 244, 243), (238, 239, 259, 258), (231, 232, 252, 251), (224, 225, 245, 244), (239, 220, 240, 259), (232, 233, 253, 252), (225, 226, 246, 245), (233, 234, 254, 253), (226, 227, 247, 246), (234, 235, 255, 254), (227, 228, 248, 247), (220, 221, 241, 240), (235, 236, 256, 255), (228, 229, 249, 248), (270, 271, 291, 290), (246, 247, 267, 266), (257, 277, 506, 504), (247, 248, 268, 267), (240, 241, 261, 260), (253, 254, 501, 500), (248, 249, 269, 268), (241, 242, 262, 261), (256, 257, 504, 503), (249, 250, 270, 269), (242, 243, 263, 262), (257, 258, 278, 277), (250, 251, 271, 270), (243, 244, 264, 263), (258, 259, 279, 278), (251, 252, 272, 271), (244, 245, 265, 264), (259, 240, 260, 279), (252, 253, 273, 272), (245, 246, 266, 265), (287, 288, 308, 307), (263, 264, 284, 283), (278, 279, 299, 298), (271, 272, 292, 291), (264, 265, 285, 284), (279, 260, 280, 299), (272, 273, 293, 292), (265, 266, 286, 285), (295, 294, 508, 509), (266, 267, 287, 286), (255, 256, 503, 502), (267, 268, 288, 287), (260, 261, 281, 280), (294, 293, 507, 508), (268, 269, 289, 288), (261, 262, 282, 281), (297, 296, 510, 511), (269, 270, 290, 289), (262, 263, 283, 282), (277, 278, 298, 297), (304, 305, 325, 324), (280, 281, 301, 300), (295, 296, 316, 315), (288, 289, 309, 308), (281, 282, 302, 301), (296, 297, 317, 316), (289, 290, 310, 309), (282, 283, 303, 302), (297, 298, 318, 317), (290, 291, 311, 310), (283, 284, 304, 303), (298, 299, 319, 318), (291, 292, 312, 311), (284, 285, 305, 304), (299, 280, 300, 319), (292, 293, 313, 312), (285, 286, 306, 305), (293, 294, 314, 313), (286, 287, 307, 306), (294, 295, 315, 314), (321, 322, 342, 341), (319, 300, 320, 339), (312, 313, 333, 332), (305, 306, 326, 325), (313, 314, 334, 333), (306, 307, 327, 326), (314, 315, 335, 334), (307, 308, 328, 327), (300, 301, 321, 320), (315, 316, 336, 335), (308, 309, 329, 328), (301, 302, 322, 321), (316, 317, 337, 336), (309, 310, 330, 329), (302, 303, 323, 322), (317, 318, 338, 337), (310, 311, 331, 330), (303, 304, 324, 323), (318, 319, 339, 338), (311, 312, 332, 331), (353, 354, 374, 373), (336, 337, 357, 356), (329, 330, 350, 349), (322, 323, 343, 342), (337, 338, 358, 357), (330, 331, 351, 350), (323, 324, 344, 343), (338, 339, 359, 358), (331, 332, 352, 351), (324, 325, 345, 344), (339, 320, 340, 359), (332, 333, 353, 352), (325, 326, 346, 345), (333, 334, 354, 353), (326, 327, 347, 346), (334, 335, 355, 354), (327, 328, 348, 347), (320, 321, 341, 340), (335, 336, 356, 355), (328, 329, 349, 348), (377, 378, 398, 397), (346, 347, 367, 366), (354, 355, 375, 374), (347, 348, 368, 367), (340, 341, 361, 360), (355, 356, 376, 375), (348, 349, 369, 368), (341, 342, 362, 361), (356, 357, 377, 376), (349, 350, 370, 369), (342, 343, 363, 362), (357, 358, 378, 377), (350, 351, 371, 370), (343, 344, 364, 363), (358, 359, 379, 378), (351, 352, 372, 371), (344, 345, 365, 364), (359, 340, 360, 379), (352, 353, 373, 372), (345, 346, 366, 365), (394, 395, 415, 414), (370, 371, 391, 390), (363, 364, 384, 383), (378, 379, 399, 398), (371, 372, 392, 391), (364, 365, 385, 384), (379, 360, 380, 399), (372, 373, 393, 392), (365, 366, 386, 385), (373, 374, 394, 393), (366, 367, 387, 386), (374, 375, 395, 394), (367, 368, 388, 387), (360, 361, 381, 380), (375, 376, 396, 395), (368, 369, 389, 388), (361, 362, 382, 381), (376, 377, 397, 396), (369, 370, 390, 389), (362, 363, 383, 382), (411, 412, 432, 431), (387, 388, 408, 407), (380, 381, 401, 400), (395, 396, 416, 415), (388, 389, 409, 408), (381, 382, 402, 401), (396, 397, 417, 416), (389, 390, 410, 409), (382, 383, 403, 402), (397, 398, 418, 417), (390, 391, 411, 410), (383, 384, 404, 403), (398, 399, 419, 418), (391, 392, 412, 411), (384, 385, 405, 404), (399, 380, 400, 419), (392, 393, 413, 412), (385, 386, 406, 405), (393, 394, 414, 413), (386, 387, 407, 406), (428, 429, 449, 448), (404, 405, 425, 424), (419, 400, 420, 439), (412, 413, 433, 432), (405, 406, 426, 425), (413, 414, 434, 433), (406, 407, 427, 426), (414, 415, 435, 434), (407, 408, 428, 427), (400, 401, 421, 420), (415, 416, 436, 435), (408, 409, 429, 428), (401, 402, 422, 421), (416, 417, 437, 436), (409, 410, 430, 429), (402, 403, 423, 422), (417, 418, 438, 437), (410, 411, 431, 430), (403, 404, 424, 423), (418, 419, 439, 438), (445, 446, 466, 465), (421, 422, 442, 441), (436, 437, 457, 456), (429, 430, 450, 449), (422, 423, 443, 442), (437, 438, 458, 457), (430, 431, 451, 450), (423, 424, 444, 443), (438, 439, 459, 458), (431, 432, 452, 451), (424, 425, 445, 444), (439, 420, 440, 459), (432, 433, 453, 452), (425, 426, 446, 445), (433, 434, 454, 453), (426, 427, 447, 446), (434, 435, 455, 454), (427, 428, 448, 447), (420, 421, 441, 440), (435, 436, 456, 455), (462, 463, 483, 482), (453, 454, 474, 473), (446, 447, 467, 466), (454, 455, 475, 474), (447, 448, 468, 467), (440, 441, 461, 460), (455, 456, 476, 475), (448, 449, 469, 468), (441, 442, 462, 461), (456, 457, 477, 476), (449, 450, 470, 469), (442, 443, 463, 462), (457, 458, 478, 477), (450, 451, 471, 470), (443, 444, 464, 463), (458, 459, 479, 478), (451, 452, 472, 471), (444, 445, 465, 464), (459, 440, 460, 479), (452, 453, 473, 472), (480, 481, 482, 483, 484, 485, 486, 487, 488, 489, 490, 491, 492, 493, 494, 495, 496, 497, 498, 499), (477, 478, 498, 497), (470, 471, 491, 490), (463, 464, 484, 483), (478, 479, 499, 498), (471, 472, 492, 491), (464, 465, 485, 484), (479, 460, 480, 499), (472, 473, 493, 492), (465, 466, 486, 485), (473, 474, 494, 493), (466, 467, 487, 486), (474, 475, 495, 494), (467, 468, 488, 487), (460, 461, 481, 480), (475, 476, 496, 495), (468, 469, 489, 488), (461, 462, 482, 481), (476, 477, 497, 496), (469, 470, 490, 489), (503, 504, 513, 512), (508, 507, 519, 520), (511, 510, 522, 523), (505, 500, 276, 514), (502, 503, 512, 274), (504, 506, 518, 513), (510, 509, 521, 522), (501, 502, 274, 275), (296, 295, 509, 510), (277, 297, 511, 506), (293, 273, 505, 507), (254, 255, 502, 501), (501, 525, 524, 500), (502, 526, 525, 501), (503, 527, 526, 502), (504, 528, 527, 503), (506, 533, 528, 504), (511, 538, 533, 506), (510, 537, 538, 511), (509, 536, 537, 510), (507, 505, 514, 519), (500, 501, 275, 276), (509, 508, 520, 521), (506, 511, 523, 518), (534, 529, 541, 546), (527, 528, 540, 539), (535, 534, 546, 547), (538, 537, 549, 550), (529, 524, 517, 541), (526, 527, 539, 515), (528, 533, 545, 540), (537, 536, 548, 549), (508, 535, 536, 509), (507, 534, 535, 508), (505, 529, 534, 507), (500, 524, 529, 505), (539, 540, 552, 551), (547, 546, 558, 559), (550, 549, 561, 562), (541, 517, 532, 553), (515, 539, 551, 530), (540, 545, 557, 552), (549, 548, 560, 561), (516, 515, 530, 531), (524, 525, 516, 517), (536, 535, 547, 548), (533, 538, 550, 545), (525, 526, 515, 516), (551, 552, 564, 563), (559, 558, 570, 571), (562, 561, 573, 574), (553, 532, 544, 565), (530, 551, 563, 542), (552, 557, 569, 564), (561, 560, 572, 573), (531, 530, 542, 543), (546, 541, 553, 558), (517, 516, 531, 532), (548, 547, 559, 560), (545, 550, 562, 557), (571, 570, 582, 583), (574, 573, 585, 586), (565, 544, 556, 577), (542, 563, 575, 554), (564, 569, 581, 576), (573, 572, 584, 585), (543, 542, 554, 555), (569, 574, 586, 581), (558, 553, 565, 570), (532, 531, 543, 544), (560, 559, 571, 572), (557, 562, 574, 569), (563, 564, 576, 575), (570, 565, 577, 582), (544, 543, 555, 556), (572, 571, 583, 584), (598, 597, 609, 610), (589, 568, 580, 601), (566, 587, 599, 578), (588, 593, 605, 600), (597, 596, 608, 609), (567, 566, 578, 579), (593, 598, 610, 605), (596, 595, 607, 608), (578, 599, 611, 590), (600, 605, 617, 612), (609, 608, 620, 621), (579, 578, 590, 591), (605, 610, 622, 617), (608, 607, 619, 620), (580, 579, 591, 592), (606, 601, 613, 618), (595, 594, 606, 607), (587, 588, 600, 599), (594, 589, 601, 606), (568, 567, 579, 580), (590, 611, 623, 602), (612, 617, 629, 624), (621, 620, 632, 633), (591, 590, 602, 603), (617, 622, 634, 629), (620, 619, 631, 632), (592, 591, 603, 604), (618, 613, 625, 630), (601, 580, 592, 613), (610, 609, 621, 622), (607, 606, 618, 619), (599, 600, 612, 611), (624, 629, 638, 636), (633, 632, 641, 642), (603, 602, 614, 615), (629, 634, 643, 638), (632, 631, 640, 641), (604, 603, 615, 616), (630, 625, 637, 639), (623, 624, 636, 635), (613, 592, 604, 625), (622, 621, 633, 634), (619, 618, 630, 631), (611, 612, 624, 623), (642, 641, 653, 654), (615, 614, 626, 627), (638, 643, 655, 650), (641, 640, 652, 653), (616, 615, 627, 628), (639, 637, 646, 651), (635, 636, 645, 644), (640, 639, 651, 652), (602, 623, 635, 614), (625, 604, 616, 637), (634, 633, 642, 643), (631, 630, 639, 640), (628, 627, 647, 646), (627, 626, 648, 647), (626, 644, 649, 648), (644, 645, 650, 649), (646, 647, 652, 651), (647, 648, 653, 652), (648, 649, 654, 653), (649, 650, 655, 654), (636, 638, 650, 645), (614, 635, 644, 626), (637, 616, 628, 646), (643, 642, 654, 655), (544, 568, 589, 565), (565, 589, 594, 570), (570, 594, 595, 571), (571, 595, 596, 572), (572, 596, 597, 573), (573, 597, 598, 574), (574, 598, 593, 569), (569, 593, 588, 564), (564, 588, 587, 563), (563, 587, 566, 542), (542, 566, 567, 543), (543, 567, 568, 544)])
me_cylinder_004.use_remesh_preserve_volume = False
me_cylinder_004.use_remesh_preserve_attributes = False
me_cylinder_004.use_mirror_vertex_groups = False
me_cylinder_004.update()
me_cylinder_003 = bpy.data.meshes.new('Cylinder.003')
me_cylinder_003.from_pydata([(-4.054e-10, 0.7384, -1.0), (3.038e-09, 0.7525, 1.0), (0.3112, 0.7023, -1.0), (0.2929, 0.7157, 1.0), (0.5919, 0.5974, -1.0), (0.5571, 0.6088, 1.0), (0.8147, 0.434, -1.0), (0.7667, 0.4423, 1.0), (0.9577, 0.2282, -1.0), (0.9013, 0.2325, 1.0), (1.007, 4.412e-08, -1.0), (0.9477, 4.492e-08, 1.0), (0.9577, -0.2282, -1.0), (0.9013, -0.2325, 1.0), (0.8147, -0.434, -1.0), (0.7667, -0.4423, 1.0), (0.5919, -0.5974, -1.0), (0.5571, -0.6088, 1.0), (0.3112, -0.7023, -1.0), (0.2929, -0.7157, 1.0), (-3.285e-07, -0.7384, -1.0), (-3.058e-07, -0.7525, 1.0), (-0.3112, -0.7023, -1.0), (-0.2929, -0.7157, 1.0), (-0.5919, -0.5974, -1.0), (-0.5571, -0.6088, 1.0), (-0.8147, -0.434, -1.0), (-0.7667, -0.4423, 1.0), (-0.9577, -0.2282, -1.0), (-0.9013, -0.2325, 1.0), (-1.007, 7.894e-07, -1.0), (-0.9477, 8.044e-07, 1.0), (-0.9577, 0.2282, -1.0), (-0.9013, 0.2325, 1.0), (-0.8147, 0.434, -1.0), (-0.7667, 0.4423, 1.0), (-0.5919, 0.5974, -1.0), (-0.5571, 0.6088, 1.0), (-0.3112, 0.7023, -1.0), (-0.2929, 0.7157, 1.0)], [], [(0, 1, 3, 2), (2, 3, 5, 4), (4, 5, 7, 6), (6, 7, 9, 8), (8, 9, 11, 10), (10, 11, 13, 12), (12, 13, 15, 14), (14, 15, 17, 16), (16, 17, 19, 18), (18, 19, 21, 20), (20, 21, 23, 22), (22, 23, 25, 24), (24, 25, 27, 26), (26, 27, 29, 28), (28, 29, 31, 30), (30, 31, 33, 32), (32, 33, 35, 34), (34, 35, 37, 36), (3, 1, 39, 37, 35, 33, 31, 29, 27, 25, 23, 21, 19, 17, 15, 13, 11, 9, 7, 5), (36, 37, 39, 38), (38, 39, 1, 0), (0, 2, 4, 6, 8, 10, 12, 14, 16, 18, 20, 22, 24, 26, 28, 30, 32, 34, 36, 38)])
me_cylinder_003.use_remesh_preserve_volume = False
me_cylinder_003.use_remesh_preserve_attributes = False
me_cylinder_003.use_mirror_vertex_groups = False
me_cylinder_003.update()

# ---- objects
ob_blade_000 = bpy.data.objects.new('Blade.000', me_cylinder_002)
ob_blade_001 = bpy.data.objects.new('Blade.001', me_cylinder_005)
ob_handle_001 = bpy.data.objects.new('Handle.001', me_cylinder_004)
ob_cylinder_001 = bpy.data.objects.new('Cylinder.001', me_cylinder_003)

# ---- transforms, parenting, visibility, modifiers, constraints
ob_blade_000.location = (-0.004628, -0.09433, 0.3218)
ob_blade_000.lineart.crease_threshold = 0.0
_m = ob_blade_000.modifiers.new('Multires', 'MULTIRES')
_m.uv_smooth = 'PRESERVE_CORNERS'
_m.quality = 3
_m.levels = 4
_m.sculpt_levels = 4
_m.render_levels = 4
_m.show_only_control_edges = False
ob_blade_001.location = (-0.004628, -0.09433, 0.3218)
ob_blade_001.lineart.crease_threshold = 0.0
ob_handle_001.location = (2.941, -0.09434, 9.167)
ob_handle_001.rotation_euler = (-0.0, 1.571, 0.0)
ob_handle_001.scale = (0.1657, 0.1657, 0.1657)
ob_handle_001.lineart.crease_threshold = 0.0
ob_cylinder_001.location = (6.746, 0.6607, 13.02)
ob_cylinder_001.scale = (0.5293, 0.5293, 3.427)
ob_cylinder_001.lineart.crease_threshold = 0.0

# ---- collection membership
col_collection_1.objects.link(ob_blade_000)
col_collection_20.objects.link(ob_blade_001)
col_collection_20.objects.link(ob_handle_001)
col_collection_20.objects.link(ob_cylinder_001)

# ---- scene / render settings (as saved in the file)
scene.frame_start = 1; scene.frame_end = 250; scene.frame_set(1)
scene.render.engine = 'BLENDER_EEVEE_NEXT'
scene.render.resolution_percentage = 50
scene.render.dither_intensity = 0.0
scene.cycles.use_denoising = False
scene.cycles.samples = 128
scene.cycles.sampling_pattern = 'TABULATED_SOBOL'
scene.cycles.use_adaptive_sampling = False
scene.cycles.use_light_tree = False
scene.cycles.blur_glossy = 0.0
scene.cycles.sample_clamp_indirect = 0.0
scene.view_settings.view_transform = 'Standard'
bpy.context.view_layer.update()

# ---- added for rendering (the .blend has no active camera and no usable light): camera, sun
cam_auto = bpy.data.cameras.new('AutoCamera')
cam_auto.lens = 50.0
cam_auto.sensor_width = 36.0
cam_auto.clip_end = 1392.42
ob_auto_camera = bpy.data.objects.new('AutoCamera', cam_auto)
scene.collection.objects.link(ob_auto_camera)
ob_auto_camera.location = (56.3795, -95.2086, 48.5794)
ob_auto_camera.rotation_euler = (1.09748, -7.21219e-08, 0.694738)
scene.camera = ob_auto_camera
light_auto_sun = bpy.data.lights.new('AutoSun', 'SUN')
light_auto_sun.energy = 3.0
light_auto_sun.angle = 0.0523599
ob_auto_sun = bpy.data.objects.new('AutoSun', light_auto_sun)
scene.collection.objects.link(ob_auto_sun)
ob_auto_sun.rotation_euler = (0.872665, 0.174533, 0.523599)
bpy.context.view_layer.update()
